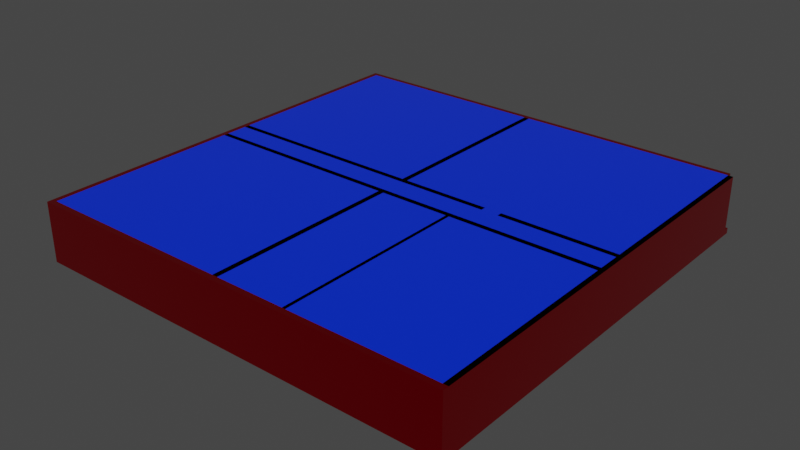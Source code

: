# Source: Layout.blend  (saved by Blender 3.5.10; exported with 4.5.12 LTS)
import bpy
from mathutils import Matrix  # noqa: F401  (used for matrix-valued properties, if any)

bpy.ops.wm.read_factory_settings(use_empty=True)
scene = bpy.context.scene
scene.name = 'Scene'

# ---- collections
col_collection = bpy.data.collections.new('Collection'); scene.collection.children.link(col_collection)

# ---- materials (node trees are filled in below, after node groups)
mat_wall = bpy.data.materials.new('Wall')
mat_wall.alpha_threshold = 0.0
mat_wall.use_transparent_shadow = False
mat_wall.diffuse_color = (0.8, 0.0, 0.03722, 1.0)
mat_wall.roughness = 0.5
mat_wall.line_color = (0.0, 0.0, 0.0, 1.0)
mat_floor = bpy.data.materials.new('Floor')
mat_floor.use_transparent_shadow = False
mat_floor.diffuse_color = (0.8, 0.0, 0.2121, 1.0)
mat_ceiling = bpy.data.materials.new('Ceiling')
mat_ceiling.use_transparent_shadow = False
mat_ceiling.diffuse_color = (0.0, 0.04779, 0.8, 1.0)

# ---- material node trees
mat_wall.use_nodes = True; mat_wall.node_tree.nodes.clear()
_N = mat_wall.node_tree.nodes; _L = mat_wall.node_tree.links
n0 = _N.new('ShaderNodeOutputMaterial'); n0.name = 'Material Output'; n0.location = (300, 300)
n1 = _N.new('ShaderNodeBsdfPrincipled'); n1.name = 'Principled BSDF'; n1.location = (10, 300)
n1.distribution = 'GGX'
n1.subsurface_method = 'RANDOM_WALK_SKIN'
n1.inputs[0].default_value = (1.0, 0.0, 0.01336, 1.0)
n1.inputs[1].default_value = 1.0
n1.inputs[2].default_value = 0.0
n1.inputs[3].default_value = 1.45
n1.inputs[11].default_value = 2.93
n1.inputs[27].default_value = (0.0, 0.0, 0.0, 1.0)
n1.inputs[28].default_value = 1.0
_L.new(n1.outputs[0], n0.inputs[0])
n0.is_active_output = True
mat_floor.use_nodes = True; mat_floor.node_tree.nodes.clear()
_N = mat_floor.node_tree.nodes; _L = mat_floor.node_tree.links
n0 = _N.new('ShaderNodeBsdfPrincipled'); n0.name = 'Principled BSDF'; n0.location = (10, 300)
n0.distribution = 'GGX'
n0.subsurface_method = 'RANDOM_WALK_SKIN'
n0.inputs[0].default_value = (0.0, 0.0, 0.0, 1.0)
n0.inputs[2].default_value = 0.0
n0.inputs[3].default_value = 1.45
n0.inputs[13].default_value = 0.6535
n0.inputs[19].default_value = 0.25
n0.inputs[20].default_value = 1.0
n0.inputs[24].default_value = 0.02895
n0.inputs[27].default_value = (0.0, 0.0, 0.0, 1.0)
n0.inputs[28].default_value = 1.0
n1 = _N.new('ShaderNodeOutputMaterial'); n1.name = 'Material Output'; n1.location = (300, 300)
_L.new(n0.outputs[0], n1.inputs[0])
n1.is_active_output = True
mat_ceiling.use_nodes = True; mat_ceiling.node_tree.nodes.clear()
_N = mat_ceiling.node_tree.nodes; _L = mat_ceiling.node_tree.links
n0 = _N.new('ShaderNodeBsdfPrincipled'); n0.name = 'Principled BSDF'; n0.location = (10, 300)
n0.distribution = 'GGX'
n0.subsurface_method = 'RANDOM_WALK_SKIN'
n0.inputs[0].default_value = (0.0, 0.02897, 0.8, 1.0)
n0.inputs[2].default_value = 0.0
n0.inputs[3].default_value = 1.45
n0.inputs[27].default_value = (0.0, 0.0, 0.0, 1.0)
n0.inputs[28].default_value = 1.0
n1 = _N.new('ShaderNodeOutputMaterial'); n1.name = 'Material Output'; n1.location = (300, 300)
_L.new(n0.outputs[0], n1.inputs[0])
n1.is_active_output = True

# ---- world
world_world = bpy.data.worlds.new('World'); scene.world = world_world
world_world.use_nodes = True; world_world.node_tree.nodes.clear()
_N = world_world.node_tree.nodes; _L = world_world.node_tree.links
n0 = _N.new('ShaderNodeOutputWorld'); n0.name = 'World Output'; n0.location = (300, 300)
n1 = _N.new('ShaderNodeBackground'); n1.name = 'Background'; n1.location = (10, 300)
n1.inputs[0].default_value = (0.05088, 0.05088, 0.05088, 1.0)
_L.new(n1.outputs[0], n0.inputs[0])
n0.is_active_output = True
world_world.color = (0.05088, 0.05088, 0.05088)
world_world.use_sun_shadow = False
world_world.sun_shadow_jitter_overblur = 0.0

# ---- meshes
me_cube_001 = bpy.data.meshes.new('Cube.001')
me_cube_001.from_pydata([(-1.0, -1.0, -1.0), (-1.0, -1.0, 1.0), (-1.0, 1.0, -1.0), (-1.0, 1.0, 1.0), (1.0, -1.0, -1.0), (1.0, -1.0, 1.0), (1.0, 1.0, -1.0), (1.0, 1.0, 1.0), (-0.9746, 1.0, -1.0), (-0.9746, 1.0, 1.0), (-0.9746, -1.0, -1.0), (-0.9746, -1.0, 1.0), (-1.0, 0.9767, -1.0), (-1.0, 0.9767, 1.0), (1.0, 0.9767, -1.0), (1.0, 0.9767, 1.0), (-0.9746, 0.9767, 1.0), (-0.9746, 0.9767, -1.0), (0.9767, 1.0, 1.0), (0.9767, -1.0, -1.0), (0.9767, 1.0, -1.0), (0.9767, -1.0, 1.0), (0.9767, 0.9767, 1.0), (0.9767, 0.9767, -1.0), (-1.0, -0.9725, -1.0), (1.0, -0.9725, 1.0), (-0.9746, -0.9725, 1.0), (-0.9746, -0.9725, -1.0), (-1.0, -0.9725, 1.0), (1.0, -0.9725, -1.0), (0.9767, -0.9725, 1.0), (0.9767, -0.9725, -1.0), (-1.0, 0.9767, 1.0), (-1.0, 1.0, 1.0), (0.9767, 1.0, 1.0), (1.0, 1.0, 1.0), (1.0, -0.9725, 1.0), (1.0, -1.0, 1.0), (-0.9746, -1.0, 1.0), (-1.0, -1.0, 1.0), (-0.9746, 1.0, 1.0), (0.9767, -1.0, 1.0), (-0.9746, -0.9725, 1.0), (-1.0, -0.9725, 1.0), (1.0, 0.9767, 1.0), (-0.9746, 0.9767, 1.0), (0.9767, 0.9767, 1.0), (0.9767, -0.9725, 1.0), (-1.0, 0.05075, 1.0), (1.0, 0.05075, -1.0), (-1.0, 0.05075, -1.0), (1.0, 0.05075, 1.0), (-0.9746, 0.05075, 1.0), (-0.9746, 0.05075, -1.0), (0.9767, 0.05075, 1.0), (0.9767, 0.05075, -1.0), (-1.0, 0.05075, 1.0), (1.0, 0.05075, 1.0), (-0.9746, 0.05075, 1.0), (0.9767, 0.05075, 1.0), (-1.0, -0.05241, -1.0), (1.0, -0.05241, 1.0), (-0.9746, -0.05241, 1.0), (-0.9746, -0.05241, -1.0), (0.9767, -0.05241, 1.0), (0.9767, -0.05241, -1.0), (1.0, -0.05241, 1.0), (-0.9746, -0.05241, 1.0), (0.9767, -0.05241, 1.0), (-1.0, -0.05241, 1.0), (1.0, -0.05241, -1.0), (-1.0, -0.05241, 1.0), (-1.0, 0.07612, 1.0), (1.0, 0.07612, -1.0), (-1.0, 0.07612, 1.0), (-1.0, 0.07612, -1.0), (1.0, 0.07612, 1.0), (-0.9746, 0.07612, 1.0), (-0.9746, 0.07612, -1.0), (0.9767, 0.07612, 1.0), (0.9767, 0.07612, -1.0), (1.0, 0.07612, 1.0), (-0.9746, 0.07612, 1.0), (0.9767, 0.07612, 1.0), (-1.0, -0.07774, -1.0), (1.0, -0.07774, 1.0), (-0.9746, -0.07774, 1.0), (-0.9746, -0.07774, -1.0), (0.9767, -0.07774, 1.0), (0.9767, -0.07774, -1.0), (1.0, -0.07774, 1.0), (-0.9746, -0.07774, 1.0), (0.9767, -0.07774, 1.0), (-1.0, -0.07774, 1.0), (1.0, -0.07774, -1.0), (-1.0, -0.07774, 1.0), (-0.02435, 1.0, -1.0), (-0.02435, -1.0, 1.0), (-0.02435, 0.9767, -1.0), (-0.02435, 1.0, 1.0), (-0.02435, -1.0, -1.0), (-0.02435, 0.9767, 1.0), (-0.02435, -0.9725, -1.0), (-0.02435, -0.9725, 1.0), (-0.02435, -1.0, 1.0), (-0.02435, 1.0, 1.0), (-0.02435, 0.9767, 1.0), (-0.02435, -0.9725, 1.0), (-0.02435, 0.05075, 1.0), (-0.02435, 0.05075, -1.0), (-0.02435, -0.05241, 1.0), (-0.02435, -0.05241, -1.0), (-0.02435, 0.07612, -1.0), (-0.02435, 0.07612, 1.0), (-0.02435, -0.07774, 1.0), (-0.02435, -0.07774, -1.0), (-0.04976, 1.0, -1.0), (-0.04976, -1.0, 1.0), (-0.04976, 0.9767, -1.0), (-0.04976, -0.9725, -1.0), (-0.04976, -1.0, 1.0), (-0.04976, 0.05075, -1.0), (-0.04976, -0.05241, -1.0), (-0.04976, 0.07612, -1.0), (-0.04976, -0.07774, -1.0), (-0.04976, 1.0, 1.0), (-0.04976, -1.0, -1.0), (-0.04976, 0.9767, 1.0), (-0.04976, -0.9725, 1.0), (-0.04976, 1.0, 1.0), (-0.04976, 0.9767, 1.0), (-0.04976, -0.9725, 1.0), (-0.04976, 0.05075, 1.0), (-0.04976, -0.05241, 1.0), (-0.04976, 0.07612, 1.0), (-0.04976, -0.07774, 1.0), (0.3746, 1.0, 1.0), (0.3746, -1.0, -1.0), (0.3746, 0.9767, 1.0), (0.3746, -0.9725, 1.0), (0.3746, 1.0, 1.0), (0.3746, 0.9767, 1.0), (0.3746, -0.9725, 1.0), (0.3746, 0.05075, 1.0), (0.3746, -0.05241, 1.0), (0.3746, 0.07612, 1.0), (0.3746, -0.07774, 1.0), (0.3746, 1.0, -1.0), (0.3746, -1.0, 1.0), (0.3746, 0.9767, -1.0), (0.3746, -0.9725, -1.0), (0.3746, -1.0, 1.0), (0.3746, 0.05075, -1.0), (0.3746, -0.05241, -1.0), (0.3746, 0.07612, -1.0), (0.3746, -0.07774, -1.0), (0.4511, 1.0, 1.0), (0.4511, -1.0, -1.0), (0.4511, 0.9767, 1.0), (0.4511, -0.9725, 1.0), (0.4511, 1.0, 1.0), (0.4511, 0.9767, 1.0), (0.4511, -0.9725, 1.0), (0.4511, 0.05075, 1.0), (0.4511, -0.05241, 1.0), (0.4511, 0.07612, 1.0), (0.4511, -0.07774, 1.0), (0.4511, 1.0, -1.0), (0.4511, -1.0, 1.0), (0.4511, 0.9767, -1.0), (0.4511, -0.9725, -1.0), (0.4511, -1.0, 1.0), (0.4511, 0.05075, -1.0), (0.4511, -0.05241, -1.0), (0.4511, 0.07612, -1.0), (0.4511, -0.07774, -1.0), (-1.0, 0.9767, 21.47), (-1.0, 1.0, 21.47), (1.0, -0.9725, 21.47), (1.0, -1.0, 21.47), (-0.9746, -1.0, 21.47), (-1.0, -1.0, 21.47), (-0.9746, 1.0, 21.47), (-0.04976, -1.0, 21.47), (-0.9746, -0.9725, 21.47), (-1.0, 0.07612, 21.47), (-0.9746, 0.9767, 21.47), (0.9767, 0.9767, 21.47), (1.0, 0.9767, 21.47), (0.4511, 1.0, 21.47), (0.9767, 1.0, 21.47), (0.9767, -1.0, 21.47), (0.4511, 0.9767, 21.47), (0.9767, -0.9725, 21.47), (1.0, -0.07774, 21.47), (-0.9746, -0.07774, 21.47), (-1.0, -0.9725, 21.47), (0.9767, -0.07774, 21.47), (0.4511, -0.9725, 21.47), (-1.0, -0.05241, 21.47), (-1.0, 0.05075, 21.47), (1.0, 0.07612, 21.47), (1.0, 0.05075, 21.47), (-0.9746, 0.07612, 21.47), (-0.9746, 0.05075, 21.47), (0.9767, 0.07612, 21.47), (0.9767, 0.05075, 21.47), (1.0, -0.05241, 21.47), (-0.9746, -0.05241, 21.47), (0.9767, -0.05241, 21.47), (-1.0, -0.07774, 21.47), (0.3746, -1.0, 21.47), (-0.02435, -1.0, 21.47), (-0.04976, 1.0, 21.47), (-0.02435, 1.0, 21.47), (-0.04976, 0.9767, 21.47), (-0.02435, 0.9767, 21.47), (-0.04976, -0.9725, 21.47), (-0.02435, -0.9725, 21.47), (-0.02435, 0.9767, 21.47), (0.3746, 0.9767, 21.47), (0.3746, 1.0, 21.47), (0.3746, 0.9767, 21.47), (0.3746, -0.9725, 21.47), (0.4511, -1.0, 21.47), (-0.9746, 0.07612, 21.47), (-0.9746, 0.05075, 21.47), (0.9767, 0.07612, 21.47), (0.9767, 0.05075, 21.47), (0.4511, 0.05075, 21.47), (0.4511, -0.05241, 21.47), (0.9767, -0.05241, 21.47), (0.4511, 0.07612, 21.47), (-0.9746, -0.05241, 21.47), (-0.9746, -0.07774, 21.47), (0.9767, -0.07774, 21.47), (0.4511, -0.07774, 21.47), (-0.04976, 0.05075, 21.47), (-0.02435, 0.05075, 21.47), (-0.04976, -0.05241, 21.47), (-0.02435, -0.05241, 21.47), (-0.04976, 0.07612, 21.47), (-0.02435, 0.07612, 21.47), (-0.04976, -0.07774, 21.47), (-0.02435, -0.07774, 21.47), (0.3746, 0.05075, 21.47), (0.3746, -0.05241, 21.47), (0.3746, 0.07612, 21.47), (0.3746, -0.07774, 21.47), (0.312, 1.0, -1.0), (0.312, -1.0, 1.0), (0.312, 0.9767, -1.0), (0.312, -0.9725, -1.0), (0.312, -1.0, 1.0), (0.312, 0.05075, -1.0), (0.312, -0.05241, -1.0), (0.312, 0.07612, -1.0), (0.312, -0.07774, -1.0), (0.312, 1.0, 1.0), (0.312, -1.0, -1.0), (0.312, 0.9767, 1.0), (0.312, -0.9725, 1.0), (0.312, 1.0, 1.0), (0.312, -0.9725, 1.0), (0.312, 0.05075, 1.0), (0.312, -0.05241, 1.0), (0.312, 0.07612, 1.0), (0.312, -0.07774, 1.0), (0.312, -1.0, 21.47), (0.312, 0.9767, 21.47), (0.312, 1.0, 21.47), (0.312, 0.9767, 21.47), (0.312, -0.9725, 21.47), (0.312, 0.05075, 21.47), (0.312, -0.05241, 21.47), (0.312, 0.07612, 21.47), (0.312, -0.07774, 21.47), (-0.02435, 0.05075, 1.0), (-0.02435, -0.05241, 1.0), (0.312, 0.05075, 1.0), (0.312, -0.05241, 1.0), (-0.04976, 0.9767, 21.47), (-0.02435, 0.9767, 21.47), (-0.04976, 0.07612, 21.47), (-0.02435, 0.07612, 21.47), (-0.04976, -0.9725, 21.47), (-0.02435, -0.9725, 21.47), (-0.04976, -0.07774, 21.47), (-0.02435, -0.07774, 21.47), (-0.3607, 1.0, -1.0), (-0.3607, -1.0, 1.0), (-0.3607, 0.9767, -1.0), (-0.3607, -0.9725, -1.0), (-0.3607, -1.0, 1.0), (-0.3607, 0.05075, -1.0), (-0.3607, -0.05241, -1.0), (-0.3607, 0.07612, -1.0), (-0.3607, -0.07774, -1.0), (-0.3607, 1.0, 1.0), (-0.3607, -1.0, -1.0), (-0.3607, 0.9767, 1.0), (-0.3607, -0.9725, 1.0), (-0.3607, 1.0, 1.0), (-0.3607, 0.9767, 1.0), (-0.3607, -0.9725, 1.0), (-0.3607, 0.05075, 1.0), (-0.3607, -0.05241, 1.0), (-0.3607, 0.07612, 1.0), (-0.3607, -0.07774, 1.0), (-0.3607, -1.0, 21.47), (-0.3607, 1.0, 21.47), (-0.3607, 0.9767, 21.47), (-0.3607, -0.9725, 21.47), (-0.3607, 0.05075, 21.47), (-0.3607, -0.05241, 21.47), (-0.3607, 0.07612, 21.47), (-0.3607, -0.07774, 21.47), (-0.04976, 0.05075, -6.358), (-0.02435, 0.05075, -6.358), (-0.04976, -0.05241, -6.358), (-0.02435, -0.05241, -6.358), (-0.3607, 0.05075, -6.358), (-0.3607, -0.05241, -6.358), (-0.02435, 0.05075, -6.358), (-0.02435, -0.05241, -6.358), (0.312, 0.05075, -6.358), (0.312, -0.05241, -6.358), (0.2959, 1.0, -1.0), (0.2959, -1.0, 1.0), (0.2959, 0.9767, -1.0), (0.2959, -0.9725, -1.0), (0.2959, -1.0, 1.0), (0.2959, 0.05075, -1.0), (0.2959, -0.05241, -1.0), (0.2959, 0.07612, -1.0), (0.2959, -0.07774, -1.0), (0.2959, -1.0, 21.47), (0.2959, 1.0, 1.0), (0.2959, -1.0, -1.0), (0.2959, 0.9767, 1.0), (0.2959, -0.9725, 1.0), (0.2959, 1.0, 1.0), (0.2959, -0.9725, 1.0), (0.2959, 0.05075, 1.0), (0.2959, -0.05241, 1.0), (0.2959, 0.07612, 1.0), (0.2959, -0.07774, 1.0), (0.2959, 0.9767, 21.47), (0.2959, 1.0, 21.47), (0.2959, 0.9767, 21.47), (0.2959, -0.9725, 21.47), (0.2959, 0.05075, 21.47), (0.2959, -0.05241, 21.47), (0.2959, 0.07612, 21.47), (0.2959, -0.07774, 21.47), (0.2959, 0.05075, 1.0), (0.2959, -0.05241, 1.0), (0.2959, 0.05075, -6.358), (0.2959, -0.05241, -6.358), (0.5127, 1.0, 1.0), (0.5127, -1.0, -1.0), (0.5127, 0.9767, 1.0), (0.5127, -0.9725, 1.0), (0.5127, 1.0, 1.0), (0.5127, 0.9767, 1.0), (0.5127, -0.9725, 1.0), (0.5127, 0.05075, 1.0), (0.5127, -0.05241, 1.0), (0.5127, 0.07612, 1.0), (0.5127, -0.07774, 1.0), (0.5127, 1.0, -1.0), (0.5127, -1.0, 1.0), (0.5127, 0.9767, -1.0), (0.5127, -0.9725, -1.0), (0.5127, -1.0, 1.0), (0.5127, 0.05075, -1.0), (0.5127, -0.05241, -1.0), (0.5127, 0.07612, -1.0), (0.5127, -0.07774, -1.0), (0.5127, 1.0, 21.47), (0.5127, 0.9767, 21.47), (0.5127, -0.9725, 21.47), (0.5127, -1.0, 21.47), (0.5127, 0.05075, 21.47), (0.5127, -0.05241, 21.47), (0.5127, 0.07612, 21.47), (0.5127, -0.07774, 21.47), (0.5309, 1.0, 1.0), (0.5309, -1.0, -1.0), (0.5309, 0.9767, 1.0), (0.5309, -0.9725, 1.0), (0.5309, 1.0, 1.0), (0.5309, 0.9767, 1.0), (0.5309, -0.9725, 1.0), (0.5309, 0.05075, 1.0), (0.5309, -0.05241, 1.0), (0.5309, 0.07612, 1.0), (0.5309, -0.07774, 1.0), (0.5309, 1.0, 21.47), (0.5309, 0.9767, 21.47), (0.5309, -0.9725, 21.47), (0.5309, 0.05075, 21.47), (0.5309, -0.05241, 21.47), (0.5309, 0.07612, 21.47), (0.5309, -0.07774, 21.47), (0.5309, 1.0, -1.0), (0.5309, -1.0, 1.0), (0.5309, 0.9767, -1.0), (0.5309, -0.9725, -1.0), (0.5309, -1.0, 1.0), (0.5309, 0.05075, -1.0), (0.5309, -0.05241, -1.0), (0.5309, 0.07612, -1.0), (0.5309, -0.07774, -1.0), (0.5309, -1.0, 21.47), (-1.0, -0.8995, -1.0), (1.0, -0.8995, 1.0), (-0.9746, -0.8995, 1.0), (-0.9746, -0.8995, -1.0), (0.9767, -0.8995, 1.0), (0.9767, -0.8995, -1.0), (1.0, -0.8995, 1.0), (-0.9746, -0.8995, 1.0), (0.9767, -0.8995, 1.0), (-1.0, -0.8995, 1.0), (1.0, -0.8995, -1.0), (-1.0, -0.8995, 1.0), (-0.02435, -0.8995, 1.0), (-0.02435, -0.8995, -1.0), (-0.04976, -0.8995, -1.0), (-0.04976, -0.8995, 1.0), (0.3746, -0.8995, 1.0), (0.3746, -0.8995, -1.0), (0.4511, -0.8995, 1.0), (0.4511, -0.8995, -1.0), (1.0, -0.8995, 21.47), (-0.9746, -0.8995, 21.47), (0.9767, -0.8995, 21.47), (-1.0, -0.8995, 21.47), (0.312, -0.8995, -1.0), (0.312, -0.8995, 1.0), (-0.02435, -0.8995, 21.47), (-0.04976, -0.8995, 21.47), (-0.3607, -0.8995, -1.0), (-0.3607, -0.8995, 1.0), (0.2959, -0.8995, -1.0), (0.2959, -0.8995, 1.0), (0.5127, -0.8995, 1.0), (0.5127, -0.8995, -1.0), (0.5309, -0.8995, 1.0), (0.5309, -0.8995, -1.0), (-1.0, -0.8251, 1.0), (1.0, -0.8251, -1.0), (-1.0, -0.8251, 1.0), (-1.0, -0.8251, 21.47), (-1.0, -0.8251, -1.0), (1.0, -0.8251, 1.0), (-0.9746, -0.8251, 1.0), (-0.9746, -0.8251, -1.0), (0.9767, -0.8251, 1.0), (0.9767, -0.8251, -1.0), (1.0, -0.8251, 1.0), (-0.9746, -0.8251, 1.0), (0.9767, -0.8251, 1.0), (-0.02435, -0.8251, 1.0), (-0.02435, -0.8251, -1.0), (-0.04976, -0.8251, -1.0), (-0.04976, -0.8251, 1.0), (0.3746, -0.8251, 1.0), (0.3746, -0.8251, -1.0), (0.4511, -0.8251, 1.0), (0.4511, -0.8251, -1.0), (1.0, -0.8251, 21.47), (-0.9746, -0.8251, 21.47), (0.9767, -0.8251, 21.47), (0.312, -0.8251, -1.0), (0.312, -0.8251, 1.0), (-0.02435, -0.8251, 21.47), (-0.04976, -0.8251, 21.47), (-0.3607, -0.8251, -1.0), (-0.3607, -0.8251, 1.0), (0.2959, -0.8251, -1.0), (0.2959, -0.8251, 1.0), (0.5127, -0.8251, 1.0), (0.5127, -0.8251, -1.0), (0.5309, -0.8251, 1.0), (0.5309, -0.8251, -1.0), (0.2959, -0.9725, 1.0), (0.312, -0.9725, 1.0), (0.2959, -0.07774, 1.0), (0.312, -0.07774, 1.0), (0.312, -0.8995, 1.0), (0.2959, -0.8995, 1.0), (0.312, -0.8251, 1.0), (0.2959, -0.8251, 1.0), (0.2959, -0.9725, 21.47), (0.312, -0.9725, 21.47), (0.2959, -0.07774, 21.47), (0.312, -0.07774, 21.47), (0.312, -0.8995, 21.47), (0.2959, -0.8995, 21.47), (0.312, -0.8251, 21.47), (0.2959, -0.8251, 21.47), (0.312, -0.9725, 15.21), (0.2959, -0.9725, 15.21), (0.2959, -0.8995, 15.21), (0.312, -0.8995, 15.21), (0.312, -0.8251, 15.25), (0.2959, -0.8251, 15.25), (0.312, -0.07774, 15.25), (0.2959, -0.07774, 15.25), (0.9767, -0.07774, 15.4), (0.4511, -0.07774, 15.31), (0.4511, -0.05241, 15.31), (0.9767, -0.05241, 15.4), (0.5127, -0.05241, 15.4), (0.5127, -0.07774, 15.4), (0.5309, -0.05241, 15.4), (0.5309, -0.07774, 15.4), (-0.04976, -0.07774, 15.23), (-0.02435, -0.07774, 15.23), (-0.9746, -0.05241, 15.23), (-0.04976, -0.05241, 15.23), (0.3746, -0.05241, 15.23), (0.3746, -0.07774, 15.23), (-0.02435, -0.05241, 15.23), (-0.9746, -0.07774, 15.23), (0.312, -0.07774, 15.23), (0.312, -0.05241, 15.23), (-0.3607, -0.07774, 15.23), (-0.3607, -0.05241, 15.23), (0.2959, -0.07774, 15.23), (0.2959, -0.05241, 15.23), (-0.9259, 1.0, -1.0), (-0.9259, -1.0, 1.0), (-0.9259, 0.9767, -1.0), (-0.9259, -0.9725, -1.0), (-0.9259, -1.0, 1.0), (-0.9259, 0.05075, -1.0), (-0.9259, -0.05241, -1.0), (-0.9259, 0.07612, -1.0), (-0.9259, -0.07774, -1.0), (-0.9259, -1.0, 21.47), (-0.9259, 1.0, 1.0), (-0.9259, -1.0, -1.0), (-0.9259, 0.9767, 1.0), (-0.9259, -0.9725, 1.0), (-0.9259, 1.0, 1.0), (-0.9259, 0.9767, 1.0), (-0.9259, -0.9725, 1.0), (-0.9259, 0.05075, 1.0), (-0.9259, -0.05241, 1.0), (-0.9259, 0.07612, 1.0), (-0.9259, -0.07774, -3.304), (-0.9259, 1.0, 21.47), (-0.9259, 0.9767, 21.47), (-0.9259, -0.9725, 21.47), (-0.9259, 0.05075, 21.47), (-0.9259, -0.05241, 21.47), (-0.9259, 0.07612, 21.47), (-0.9259, -0.07774, 21.47), (-0.9259, -0.8995, -1.0), (-0.9259, -0.8995, 1.0), (-0.9259, -0.8251, 1.0), (-0.9259, -0.8251, -1.0), (-0.9259, -0.07774, 9.482), (-0.9259, -0.05241, 15.23), (-0.8494, 1.0, 1.0), (-0.8494, -1.0, -1.0), (-0.8494, 0.9767, 1.0), (-0.8494, -0.9725, 1.0), (-0.8494, 1.0, 1.0), (-0.8494, 0.9767, 1.0), (-0.8494, -0.9725, 1.0), (-0.8494, 0.05075, 1.0), (-0.8494, -0.05241, 1.0), (-0.8494, 0.07612, 1.0), (-0.8494, -0.07774, -3.304), (-0.8494, 1.0, 21.47), (-0.8494, 0.9767, 21.47), (-0.8494, -0.9725, 21.47), (-0.8494, 0.05075, 21.47), (-0.8494, -0.05241, 21.47), (-0.8494, 0.07612, 21.47), (-0.8494, -0.07774, 21.47), (-0.8494, -0.8995, 1.0), (-0.8494, -0.8251, 1.0), (-0.8494, -0.05241, 15.23), (-0.8494, 1.0, -1.0), (-0.8494, -1.0, 1.0), (-0.8494, 0.9767, -1.0), (-0.8494, -0.9725, -1.0), (-0.8494, -1.0, 1.0), (-0.8494, 0.05075, -1.0), (-0.8494, -0.05241, -1.0), (-0.8494, 0.07612, -1.0), (-0.8494, -0.07774, -1.0), (-0.8494, -1.0, 21.47), (-0.8494, -0.8995, -1.0), (-0.8494, -0.8251, -1.0), (-0.8494, -0.07774, 9.482), (-0.9259, -0.05241, -3.304), (-0.9259, -0.05241, 9.482), (-0.8494, -0.05241, -3.304), (-0.8494, -0.05241, 9.482), (-0.8494, -0.2024, 9.482), (-0.9259, -0.2024, 9.482), (-0.9259, -0.2024, 1.0), (-0.8494, -0.2024, 1.0), (-0.9259, -0.1771, 1.0), (-0.9259, -0.1771, 15.23), (-0.8494, -0.1771, 1.0), (-0.8494, -0.1771, 15.23)], [], [(12, 13, 3, 2), (20, 18, 7, 6), (29, 25, 5, 4), (10, 11, 1, 0), (31, 29, 4, 19), (28, 1, 39, 43), (543, 9, 40, 547), (24, 27, 10, 0), (544, 534, 11, 10), (2, 3, 9, 8), (2, 8, 17, 12), (3, 13, 32, 33), (77, 16, 45, 82), (20, 6, 14, 23), (6, 7, 15, 14), (75, 72, 13, 12), (405, 20, 23, 407), (15, 7, 35, 44), (4, 5, 21, 19), (76, 15, 44, 81), (408, 31, 19, 388), (405, 387, 18, 20), (450, 420, 31, 408), (5, 25, 36, 37), (0, 1, 28, 24), (415, 418, 27, 24), (562, 417, 26, 546), (406, 21, 41, 409), (420, 425, 29, 31), (425, 416, 25, 29), (342, 107, 218, 350), (162, 142, 223, 198), (363, 160, 189, 379), (141, 161, 192, 222), (35, 34, 46, 44), (120, 104, 212, 183), (341, 105, 214, 348), (160, 140, 221, 189), (1, 11, 38, 39), (546, 26, 42, 549), (7, 18, 34, 35), (21, 5, 37, 41), (419, 30, 47, 423), (9, 3, 33, 40), (424, 28, 43, 426), (389, 22, 46, 392), (72, 48, 56, 74), (79, 54, 59, 83), (46, 83, 205, 187), (59, 68, 209, 206), (73, 76, 51, 49), (80, 73, 49, 55), (566, 521, 233, 558), (75, 78, 53, 50), (412, 80, 55, 410), (61, 51, 57, 66), (60, 69, 48, 50), (62, 52, 58, 67), (86, 62, 67, 91), (84, 93, 69, 60), (85, 61, 66, 90), (48, 69, 71, 56), (54, 64, 68, 59), (44, 46, 187, 188), (82, 45, 186, 203), (49, 51, 61, 70), (55, 49, 70, 65), (550, 52, 62, 551), (50, 53, 63, 60), (410, 55, 65, 411), (407, 23, 80, 412), (12, 17, 78, 75), (545, 16, 77, 552), (23, 14, 73, 80), (14, 15, 76, 73), (67, 58, 204, 208), (260, 138, 220, 269), (22, 79, 83, 46), (13, 72, 74, 32), (51, 76, 81, 57), (50, 48, 72, 75), (52, 77, 82, 58), (456, 85, 90, 461), (455, 451, 93, 84), (457, 86, 91, 462), (69, 93, 95, 71), (64, 88, 92, 68), (549, 42, 184, 556), (365, 162, 198, 381), (70, 61, 85, 94), (65, 70, 94, 89), (132, 108, 238, 237), (60, 63, 87, 84), (411, 65, 89, 413), (122, 111, 115, 124), (518, 511, 235, 404), (339, 101, 113, 345), (118, 98, 112, 123), (121, 109, 111, 122), (108, 110, 278, 277), (123, 112, 109, 121), (77, 52, 226, 225), (127, 101, 106, 130), (340, 103, 107, 342), (81, 44, 188, 201), (106, 101, 219, 216), (117, 97, 104, 120), (446, 427, 103, 340), (429, 428, 102, 119), (116, 125, 99, 96), (119, 102, 100, 126), (116, 96, 98, 118), (338, 328, 97, 100), (337, 99, 105, 341), (289, 116, 118, 291), (292, 119, 126, 299), (289, 298, 125, 116), (443, 429, 119, 292), (290, 117, 120, 293), (300, 127, 130, 303), (296, 123, 121, 294), (294, 121, 122, 295), (291, 118, 123, 296), (295, 122, 124, 297), (305, 132, 237, 313), (113, 101, 282, 284), (132, 305, 321, 317), (394, 54, 228, 401), (103, 128, 131, 107), (151, 171, 224, 211), (66, 57, 202, 207), (464, 114, 288, 477), (100, 97, 117, 126), (99, 125, 129, 105), (156, 136, 140, 160), (157, 168, 148, 137), (433, 431, 139, 159), (409, 41, 191, 414), (426, 43, 196, 438), (159, 139, 142, 162), (165, 145, 143, 163), (163, 143, 144, 164), (158, 138, 145, 165), (164, 144, 146, 166), (255, 153, 155, 257), (251, 149, 154, 256), (254, 152, 153, 255), (256, 154, 152, 254), (303, 130, 215, 311), (250, 148, 151, 253), (439, 432, 150, 252), (249, 258, 136, 147), (252, 150, 137, 259), (249, 147, 149, 251), (519, 520, 244, 243), (361, 158, 165, 368), (366, 163, 164, 367), (368, 165, 232, 385), (362, 159, 162, 365), (32, 74, 185, 176), (547, 40, 182, 554), (447, 433, 159, 362), (360, 371, 168, 157), (359, 156, 160, 363), (153, 173, 175, 155), (149, 169, 174, 154), (152, 172, 173, 153), (154, 174, 172, 152), (138, 158, 161, 141), (148, 168, 171, 151), (432, 434, 170, 150), (147, 136, 156, 167), (150, 170, 157, 137), (147, 167, 169, 149), (184, 196, 181, 180), (556, 184, 180, 542), (554, 182, 186, 555), (182, 177, 176, 186), (178, 193, 191, 179), (435, 437, 193, 178), (436, 438, 196, 184), (203, 185, 200, 204), (201, 205, 206, 202), (204, 200, 199, 208), (202, 206, 209, 207), (188, 187, 205, 201), (186, 176, 185, 203), (208, 199, 210, 195), (207, 209, 197, 194), (348, 214, 216, 349), (350, 218, 212, 336), (214, 213, 215, 216), (218, 217, 183, 212), (198, 223, 211, 224), (189, 221, 222, 192), (269, 220, 222, 271), (379, 189, 192, 380), (381, 198, 224, 382), (41, 37, 179, 191), (56, 71, 199, 200), (71, 95, 210, 199), (33, 32, 176, 177), (392, 46, 187, 399), (138, 141, 222, 220), (57, 81, 201, 202), (74, 56, 200, 185), (46, 34, 190, 187), (58, 82, 203, 204), (253, 151, 211, 268), (37, 36, 178, 179), (90, 66, 207, 194), (83, 59, 206, 205), (105, 129, 213, 214), (39, 38, 180, 181), (461, 90, 194, 472), (91, 67, 208, 195), (130, 106, 216, 215), (40, 33, 177, 182), (462, 91, 195, 473), (68, 92, 197, 209), (107, 131, 217, 218), (293, 120, 183, 309), (43, 39, 181, 196), (423, 47, 193, 437), (559, 225, 226, 557), (558, 233, 234, 560), (352, 240, 244, 354), (353, 242, 238, 351), (240, 239, 243, 244), (242, 241, 237, 238), (384, 230, 236, 386), (385, 232, 229, 383), (524, 523, 246, 248), (264, 143, 245, 273), (552, 77, 225, 559), (54, 79, 227, 228), (532, 525, 240, 352), (525, 522, 239, 240), (513, 512, 236, 230), (529, 519, 243, 316), (345, 113, 242, 353), (521, 526, 234, 233), (515, 513, 230, 384), (527, 524, 248, 276), (511, 514, 231, 235), (113, 134, 241, 242), (165, 163, 229, 232), (143, 145, 247, 245), (531, 527, 276, 354), (145, 266, 275, 247), (523, 528, 274, 246), (343, 264, 273, 351), (247, 275, 273, 245), (246, 274, 276, 248), (331, 253, 268, 336), (347, 269, 271, 349), (223, 272, 268, 211), (221, 270, 271, 222), (327, 249, 251, 329), (330, 252, 259, 338), (327, 337, 258, 249), (445, 439, 252, 330), (328, 250, 253, 331), (334, 256, 254, 332), (332, 254, 255, 333), (329, 251, 256, 334), (333, 255, 257, 335), (136, 258, 262, 140), (137, 148, 250, 259), (431, 440, 261, 139), (139, 261, 263, 142), (143, 264, 265, 144), (138, 260, 266, 145), (339, 260, 269, 347), (140, 262, 270, 221), (142, 263, 272, 223), (356, 280, 326, 358), (343, 108, 277, 355), (265, 264, 279, 280), (344, 265, 280, 356), (282, 281, 283, 284), (101, 127, 281, 282), (127, 134, 283, 281), (134, 113, 284, 283), (441, 442, 285, 286), (430, 128, 285, 442), (128, 103, 286, 285), (114, 135, 287, 288), (600, 529, 316, 584), (134, 307, 315, 241), (239, 314, 316, 243), (241, 315, 313, 237), (592, 293, 309, 597), (213, 310, 311, 215), (217, 312, 309, 183), (129, 302, 310, 213), (572, 303, 311, 579), (574, 305, 313, 581), (594, 295, 297, 596), (590, 291, 296, 595), (593, 294, 295, 594), (595, 296, 294, 593), (569, 300, 303, 572), (589, 290, 293, 592), (598, 443, 292, 591), (588, 567, 298, 289), (591, 292, 299, 568), (588, 289, 291, 590), (131, 304, 312, 217), (127, 300, 307, 134), (522, 530, 314, 239), (128, 301, 304, 131), (430, 444, 301, 128), (126, 117, 290, 299), (125, 298, 302, 129), (318, 317, 319, 320), (357, 323, 324, 358), (317, 321, 322, 319), (305, 306, 322, 321), (108, 132, 317, 318), (280, 279, 325, 326), (306, 133, 319, 322), (355, 277, 323, 357), (133, 110, 320, 319), (279, 355, 357, 325), (325, 357, 358, 326), (110, 344, 356, 278), (264, 343, 355, 279), (278, 356, 358, 324), (101, 339, 347, 219), (111, 333, 335, 115), (98, 329, 334, 112), (109, 332, 333, 111), (112, 334, 332, 109), (97, 328, 331, 104), (428, 445, 330, 102), (96, 99, 337, 327), (102, 330, 338, 100), (96, 327, 329, 98), (219, 347, 349, 216), (104, 331, 336, 212), (108, 343, 351, 238), (520, 531, 354, 244), (266, 345, 353, 275), (528, 532, 352, 274), (275, 353, 351, 273), (274, 352, 354, 276), (272, 350, 336, 268), (270, 348, 349, 271), (258, 337, 341, 262), (259, 250, 328, 338), (340, 261, 488, 487), (261, 340, 342, 263), (260, 339, 345, 266), (262, 341, 348, 270), (263, 342, 350, 272), (517, 515, 384, 402), (403, 385, 383, 401), (402, 384, 386, 404), (161, 364, 380, 192), (400, 381, 382, 414), (398, 379, 380, 399), (387, 359, 363, 391), (388, 406, 371, 360), (449, 447, 362, 390), (390, 362, 365, 393), (396, 368, 385, 403), (394, 366, 367, 395), (389, 361, 368, 396), (171, 374, 382, 224), (163, 366, 383, 229), (512, 516, 386, 236), (173, 376, 378, 175), (393, 365, 381, 400), (169, 372, 377, 174), (172, 375, 376, 173), (174, 377, 375, 172), (158, 361, 364, 161), (391, 363, 379, 398), (168, 371, 374, 171), (434, 448, 373, 170), (167, 156, 359, 370), (170, 373, 360, 157), (167, 370, 372, 169), (34, 391, 398, 190), (47, 393, 400, 193), (22, 389, 396, 79), (54, 394, 395, 64), (79, 396, 403, 227), (30, 390, 393, 47), (419, 449, 390, 30), (19, 21, 406, 388), (18, 387, 391, 34), (190, 398, 399, 187), (193, 400, 414, 191), (231, 402, 404, 235), (227, 403, 401, 228), (514, 517, 402, 231), (364, 392, 399, 380), (374, 409, 414, 382), (366, 394, 401, 383), (516, 518, 404, 386), (376, 411, 413, 378), (372, 407, 412, 377), (375, 410, 411, 376), (377, 412, 410, 375), (361, 389, 392, 364), (371, 406, 409, 374), (448, 450, 408, 373), (370, 359, 387, 405), (373, 408, 388, 360), (370, 405, 407, 372), (484, 486, 450, 448), (459, 485, 449, 419), (471, 484, 448, 434), (485, 483, 447, 449), (476, 482, 446, 440), (465, 481, 445, 428), (467, 480, 444, 430), (599, 479, 443, 598), (467, 430, 442, 478), (477, 478, 442, 441), (468, 476, 440, 431), (481, 475, 439, 445), (463, 423, 437, 474), (42, 422, 436, 184), (36, 421, 435, 178), (473, 454, 438, 436), (472, 474, 437, 435), (469, 471, 434, 432), (483, 470, 433, 447), (475, 469, 432, 439), (453, 426, 438, 454), (470, 468, 431, 433), (103, 427, 441, 286), (479, 466, 429, 443), (466, 465, 428, 429), (482, 464, 427, 446), (26, 417, 422, 42), (24, 28, 424, 415), (25, 416, 421, 36), (451, 424, 426, 453), (459, 419, 423, 463), (452, 456, 416, 425), (460, 452, 425, 420), (563, 457, 417, 562), (455, 458, 418, 415), (486, 460, 420, 450), (413, 89, 460, 486), (84, 87, 458, 455), (553, 86, 457, 563), (89, 94, 452, 460), (94, 85, 456, 452), (88, 459, 463, 92), (93, 451, 453, 95), (346, 114, 464, 482), (124, 115, 465, 466), (297, 124, 466, 479), (166, 146, 468, 470), (95, 453, 454, 210), (257, 155, 469, 475), (369, 166, 470, 483), (155, 175, 471, 469), (194, 197, 474, 472), (195, 210, 454, 473), (92, 463, 474, 197), (335, 257, 475, 481), (146, 267, 476, 468), (288, 287, 478, 477), (135, 467, 478, 287), (596, 297, 479, 599), (135, 308, 480, 467), (115, 335, 481, 465), (482, 476, 493, 494), (397, 369, 483, 485), (175, 378, 484, 471), (88, 397, 485, 459), (378, 413, 486, 484), (422, 462, 473, 436), (421, 461, 472, 435), (427, 464, 477, 441), (417, 457, 462, 422), (415, 424, 451, 455), (416, 456, 461, 421), (508, 507, 501, 502), (504, 503, 496, 495), (346, 482, 494, 489), (446, 340, 487, 492), (476, 267, 490, 493), (440, 446, 492, 491), (267, 346, 489, 490), (261, 440, 491, 488), (499, 500, 495, 496), (498, 497, 502, 501), (507, 509, 498, 501), (505, 504, 495, 500), (509, 510, 497, 498), (510, 508, 502, 497), (506, 505, 500, 499), (503, 506, 499, 496), (488, 491, 506, 503), (491, 492, 505, 506), (492, 487, 504, 505), (487, 488, 503, 504), (489, 494, 508, 510), (490, 489, 510, 509), (493, 490, 509, 507), (494, 493, 507, 508), (500, 499, 501, 502), (499, 506, 507, 501), (505, 500, 502, 508), (506, 505, 508, 507), (369, 397, 518, 516), (64, 395, 517, 514), (166, 369, 516, 512), (395, 367, 515, 517), (88, 64, 514, 511), (367, 164, 513, 515), (164, 166, 512, 513), (397, 88, 511, 518), (265, 344, 532, 528), (114, 346, 531, 520), (133, 306, 530, 522), (577, 308, 529, 600), (144, 265, 528, 523), (346, 267, 527, 531), (267, 146, 524, 527), (62, 86, 526, 521), (308, 135, 519, 529), (110, 133, 522, 525), (344, 110, 525, 532), (146, 144, 523, 524), (135, 114, 520, 519), (551, 62, 521, 566), (524, 523, 513, 512), (248, 524, 512, 236), (523, 246, 230, 513), (236, 230, 246, 248), (587, 575, 603, 604), (86, 553, 565, 526), (87, 541, 564, 458), (577, 553, 563, 586), (586, 563, 562, 585), (458, 564, 561, 418), (8, 533, 535, 17), (27, 536, 544, 10), (8, 9, 543, 533), (418, 561, 536, 27), (11, 534, 537, 38), (16, 545, 548, 45), (78, 540, 538, 53), (53, 538, 539, 63), (17, 535, 540, 78), (63, 539, 541, 87), (52, 550, 557, 226), (45, 548, 555, 186), (38, 537, 542, 180), (526, 565, 560, 234), (576, 552, 559, 583), (582, 558, 560, 584), (583, 559, 557, 581), (578, 554, 555, 579), (580, 556, 542, 597), (571, 547, 554, 578), (573, 549, 556, 580), (569, 545, 552, 576), (574, 550, 551, 575), (587, 566, 558, 582), (570, 546, 549, 573), (585, 562, 546, 570), (568, 589, 534, 544), (567, 543, 547, 571), (298, 567, 571, 302), (299, 290, 589, 568), (444, 585, 570, 301), (301, 570, 573, 304), (530, 587, 582, 314), (305, 574, 575, 306), (300, 569, 576, 307), (304, 573, 580, 312), (302, 571, 578, 310), (312, 580, 597, 309), (310, 578, 579, 311), (315, 583, 581, 313), (314, 582, 584, 316), (307, 576, 583, 315), (480, 586, 585, 444), (308, 577, 586, 480), (306, 575, 587, 530), (577, 608, 605, 600), (611, 575, 551, 609), (564, 599, 598, 561), (533, 588, 590, 535), (536, 591, 568, 544), (533, 543, 567, 588), (561, 598, 591, 536), (534, 589, 592, 537), (545, 569, 572, 548), (540, 595, 593, 538), (538, 593, 594, 539), (535, 590, 595, 540), (539, 594, 596, 541), (550, 574, 581, 557), (548, 572, 579, 555), (537, 592, 597, 542), (565, 600, 584, 560), (565, 606, 607, 553), (566, 587, 604, 602), (551, 566, 602, 601), (575, 551, 601, 603), (607, 608, 605, 606), (611, 609, 610, 612), (604, 600, 565, 602), (577, 603, 601, 553), (600, 605, 606, 565), (553, 601, 602, 565), (603, 577, 600, 604), (399, 187, 188, 201, 202, 207, 194, 472, 435, 178, 193, 400, 381, 198, 223, 272, 350, 218, 217, 312, 580, 556, 184, 436, 473, 195, 208, 204, 203, 186, 555, 579, 311, 215, 216, 349, 271, 222, 192, 380)])
me_cube_001.polygons.foreach_set('material_index', [0, 0, 0, 0, 0, 0, 0, 0, 0, 0, 0, 0, 0, 0, 0, 0, 0, 0, 0, 0, 0, 0, 0, 0, 0, 0, 1, 0, 0, 0, 0, 0, 0, 0, 0, 0, 0, 0, 0, 0, 0, 0, 0, 0, 0, 0, 0, 0, 0, 0, 0, 0, 0, 0, 0, 0, 0, 0, 0, 0, 0, 0, 0, 0, 0, 0, 0, 1, 0, 0, 0, 0, 1, 0, 0, 0, 0, 0, 0, 0, 0, 0, 0, 0, 0, 0, 0, 0, 0, 0, 0, 0, 0, 0, 0, 0, 1, 0, 1, 0, 0, 0, 0, 0, 0, 0, 0, 1, 0, 0, 0, 0, 0, 0, 0, 0, 0, 0, 0, 0, 0, 1, 0, 0, 0, 0, 0, 0, 0, 0, 0, 0, 0, 0, 0, 0, 1, 0, 0, 0, 1, 1, 1, 1, 0, 0, 0, 0, 0, 0, 0, 0, 0, 0, 0, 1, 1, 0, 0, 0, 0, 1, 0, 0, 0, 0, 0, 0, 0, 0, 0, 0, 0, 0, 0, 0, 0, 0, 0, 0, 0, 0, 0, 0, 0, 0, 0, 0, 0, 0, 0, 0, 0, 0, 0, 0, 0, 0, 0, 0, 0, 0, 0, 0, 0, 0, 0, 0, 0, 0, 0, 0, 0, 0, 0, 0, 0, 0, 0, 0, 0, 0, 0, 0, 0, 0, 0, 0, 0, 0, 0, 0, 0, 0, 0, 0, 0, 0, 0, 0, 0, 0, 0, 0, 0, 0, 0, 0, 0, 0, 0, 0, 0, 0, 0, 0, 0, 0, 0, 0, 0, 0, 0, 0, 1, 0, 0, 0, 0, 1, 0, 1, 1, 0, 0, 0, 0, 0, 0, 0, 0, 0, 0, 0, 0, 0, 0, 0, 0, 0, 0, 0, 0, 0, 0, 0, 0, 0, 0, 0, 0, 0, 0, 0, 0, 0, 0, 0, 0, 1, 0, 0, 1, 0, 0, 0, 0, 0, 1, 0, 1, 0, 0, 0, 0, 0, 0, 0, 0, 0, 0, 0, 1, 0, 0, 0, 0, 0, 0, 0, 0, 0, 0, 0, 0, 0, 0, 0, 0, 0, 0, 0, 0, 1, 0, 0, 0, 0, 0, 0, 0, 0, 0, 0, 1, 0, 0, 1, 1, 0, 0, 0, 0, 0, 0, 0, 0, 0, 0, 0, 0, 0, 0, 0, 0, 0, 1, 1, 0, 0, 1, 0, 0, 0, 0, 0, 0, 0, 0, 0, 0, 0, 0, 0, 0, 0, 0, 0, 0, 0, 0, 0, 0, 1, 0, 1, 1, 0, 1, 0, 0, 0, 1, 0, 0, 0, 0, 0, 0, 0, 1, 0, 0, 1, 0, 0, 0, 1, 0, 0, 0, 0, 0, 0, 0, 1, 0, 0, 0, 0, 1, 0, 0, 0, 0, 1, 0, 0, 1, 0, 0, 1, 0, 0, 0, 0, 0, 1, 0, 0, 0, 1, 0, 0, 1, 0, 1, 0, 0, 0, 0, 0, 0, 0, 0, 0, 0, 0, 0, 0, 0, 0, 0, 0, 0, 0, 0, 0, 0, 0, 0, 0, 0, 0, 0, 0, 0, 0, 0, 0, 0, 0, 0, 0, 0, 0, 0, 0, 0, 0, 0, 0, 0, 0, 0, 0, 0, 0, 0, 0, 0, 0, 0, 0, 0, 0, 0, 0, 0, 0, 0, 1, 1, 0, 0, 0, 0, 0, 0, 0, 0, 0, 0, 0, 0, 0, 0, 0, 0, 0, 0, 0, 0, 0, 0, 1, 1, 0, 0, 1, 0, 0, 0, 0, 1, 0, 0, 1, 1, 0, 0, 0, 0, 0, 0, 0, 1, 1, 0, 0, 0, 0, 0, 0, 0, 0, 0, 0, 0, 0, 0, 0, 0, 0, 0, 0, 0, 0, 0, 1, 0, 0, 0, 1, 0, 0, 0, 2])
_uv = me_cube_001.uv_layers.new(name='UVMap')
_uv.uv.foreach_set('vector', [0.375, 0.2471, 0.625, 0.2471, 0.625, 0.25, 0.375, 0.25, 0.375, 0.4971, 0.625, 0.4971, 0.625, 0.5, 0.375, 0.5, 0.375, 0.7466, 0.625, 0.7466, 0.625, 0.75, 0.375, 0.75, 0.375, 0.9968, 0.625, 0.9968, 0.625, 1.0, 0.375, 1.0, 0.3721, 0.7466, 0.375, 0.7466, 0.375, 0.75, 0.3721, 0.75, 0.625, 0.003439, 0.625, 0.0, 0.625, 0.0, 0.625, 0.003439, 0.625, 0.2593, 0.625, 0.2532, 0.625, 0.2532, 0.625, 0.2593, 0.125, 0.7466, 0.1282, 0.7466, 0.1282, 0.75, 0.125, 0.75, 0.375, 0.9907, 0.625, 0.9907, 0.625, 0.9968, 0.375, 0.9968, 0.375, 0.25, 0.625, 0.25, 0.625, 0.2532, 0.375, 0.2532, 0.125, 0.5, 0.1282, 0.5, 0.1282, 0.5029, 0.125, 0.5029, 0.625, 0.25, 0.625, 0.2471, 0.625, 0.2471, 0.625, 0.25, 0.8718, 0.6155, 0.8718, 0.5029, 0.8718, 0.5029, 0.8718, 0.6155, 0.3721, 0.5, 0.375, 0.5, 0.375, 0.5029, 0.3721, 0.5029, 0.375, 0.5, 0.625, 0.5, 0.625, 0.5029, 0.375, 0.5029, 0.375, 0.1345, 0.625, 0.1345, 0.625, 0.2471, 0.375, 0.2471, 0.3164, 0.5, 0.3721, 0.5, 0.3721, 0.5029, 0.3164, 0.5029, 0.625, 0.5029, 0.625, 0.5, 0.625, 0.5, 0.625, 0.5029, 0.375, 0.75, 0.625, 0.75, 0.625, 0.7529, 0.375, 0.7529, 0.625, 0.6155, 0.625, 0.5029, 0.625, 0.5029, 0.625, 0.6155, 0.3164, 0.7466, 0.3721, 0.7466, 0.3721, 0.75, 0.3164, 0.75, 0.375, 0.4414, 0.625, 0.4414, 0.625, 0.4971, 0.375, 0.4971, 0.3164, 0.7374, 0.3721, 0.7374, 0.3721, 0.7466, 0.3164, 0.7466, 0.625, 0.75, 0.625, 0.7466, 0.625, 0.7466, 0.625, 0.75, 0.375, 0.0, 0.625, 0.0, 0.625, 0.003439, 0.375, 0.003439, 0.125, 0.7374, 0.1282, 0.7374, 0.1282, 0.7466, 0.125, 0.7466, 0.8657, 0.7374, 0.8718, 0.7374, 0.8718, 0.7466, 0.8657, 0.7466, 0.625, 0.8086, 0.625, 0.7529, 0.625, 0.7529, 0.625, 0.8086, 0.3721, 0.7374, 0.375, 0.7374, 0.375, 0.7466, 0.3721, 0.7466, 0.375, 0.7374, 0.625, 0.7374, 0.625, 0.7466, 0.375, 0.7466, 0.7293, 0.7466, 0.753, 0.7466, 0.753, 0.7466, 0.7293, 0.7466, 0.6936, 0.7466, 0.7032, 0.7466, 0.7032, 0.7466, 0.6936, 0.7466, 0.625, 0.4391, 0.625, 0.4314, 0.625, 0.4314, 0.625, 0.4391, 0.7032, 0.5029, 0.6936, 0.5029, 0.6936, 0.5029, 0.7032, 0.5029, 0.625, 0.5, 0.6279, 0.5, 0.6279, 0.5029, 0.625, 0.5029, 0.625, 0.8812, 0.625, 0.878, 0.625, 0.878, 0.625, 0.8812, 0.625, 0.3957, 0.625, 0.372, 0.625, 0.372, 0.625, 0.3957, 0.625, 0.4314, 0.625, 0.4218, 0.625, 0.4218, 0.625, 0.4314, 0.625, 1.0, 0.625, 0.9968, 0.625, 0.9968, 0.625, 1.0, 0.8657, 0.7466, 0.8718, 0.7466, 0.8718, 0.7466, 0.8657, 0.7466, 0.625, 0.5, 0.625, 0.4971, 0.625, 0.4971, 0.625, 0.5, 0.625, 0.7529, 0.625, 0.75, 0.625, 0.75, 0.625, 0.7529, 0.6279, 0.7374, 0.6279, 0.7466, 0.6279, 0.7466, 0.6279, 0.7374, 0.625, 0.2532, 0.625, 0.25, 0.625, 0.25, 0.625, 0.2532, 0.625, 0.01256, 0.625, 0.003439, 0.625, 0.003439, 0.625, 0.01256, 0.6836, 0.5029, 0.6279, 0.5029, 0.6279, 0.5029, 0.6836, 0.5029, 0.625, 0.1345, 0.625, 0.1313, 0.625, 0.1313, 0.625, 0.1345, 0.6279, 0.6155, 0.6279, 0.6187, 0.6279, 0.6187, 0.6279, 0.6155, 0.6279, 0.5029, 0.6279, 0.6155, 0.6279, 0.6155, 0.6279, 0.5029, 0.6279, 0.6187, 0.6279, 0.6316, 0.6279, 0.6316, 0.6279, 0.6187, 0.375, 0.6155, 0.625, 0.6155, 0.625, 0.6187, 0.375, 0.6187, 0.3721, 0.6155, 0.375, 0.6155, 0.375, 0.6187, 0.3721, 0.6187, 0.8657, 0.6316, 0.8718, 0.6316, 0.8718, 0.6316, 0.8657, 0.6316, 0.125, 0.6155, 0.1282, 0.6155, 0.1282, 0.6187, 0.125, 0.6187, 0.3164, 0.6155, 0.3721, 0.6155, 0.3721, 0.6187, 0.3164, 0.6187, 0.625, 0.6316, 0.625, 0.6187, 0.625, 0.6187, 0.625, 0.6316, 0.375, 0.1184, 0.625, 0.1184, 0.625, 0.1313, 0.375, 0.1313, 0.8718, 0.6316, 0.8718, 0.6187, 0.8718, 0.6187, 0.8718, 0.6316, 0.8718, 0.6347, 0.8718, 0.6316, 0.8718, 0.6316, 0.8718, 0.6347, 0.375, 0.1153, 0.625, 0.1153, 0.625, 0.1184, 0.375, 0.1184, 0.625, 0.6347, 0.625, 0.6316, 0.625, 0.6316, 0.625, 0.6347, 0.625, 0.1313, 0.625, 0.1184, 0.625, 0.1184, 0.625, 0.1313, 0.6279, 0.6187, 0.6279, 0.6316, 0.6279, 0.6316, 0.6279, 0.6187, 0.625, 0.5029, 0.6279, 0.5029, 0.6279, 0.5029, 0.625, 0.5029, 0.8718, 0.6155, 0.8718, 0.5029, 0.8718, 0.5029, 0.8718, 0.6155, 0.375, 0.6187, 0.625, 0.6187, 0.625, 0.6316, 0.375, 0.6316, 0.3721, 0.6187, 0.375, 0.6187, 0.375, 0.6316, 0.3721, 0.6316, 0.8657, 0.6187, 0.8718, 0.6187, 0.8718, 0.6316, 0.8657, 0.6316, 0.125, 0.6187, 0.1282, 0.6187, 0.1282, 0.6316, 0.125, 0.6316, 0.3164, 0.6187, 0.3721, 0.6187, 0.3721, 0.6316, 0.3164, 0.6316, 0.3164, 0.5029, 0.3721, 0.5029, 0.3721, 0.6155, 0.3164, 0.6155, 0.125, 0.5029, 0.1282, 0.5029, 0.1282, 0.6155, 0.125, 0.6155, 0.8657, 0.5029, 0.8718, 0.5029, 0.8718, 0.6155, 0.8657, 0.6155, 0.3721, 0.5029, 0.375, 0.5029, 0.375, 0.6155, 0.3721, 0.6155, 0.375, 0.5029, 0.625, 0.5029, 0.625, 0.6155, 0.375, 0.6155, 0.8718, 0.6316, 0.8718, 0.6187, 0.8718, 0.6187, 0.8718, 0.6316, 0.7281, 0.5029, 0.7032, 0.5029, 0.7032, 0.5029, 0.7281, 0.5029, 0.6279, 0.5029, 0.6279, 0.6155, 0.6279, 0.6155, 0.6279, 0.5029, 0.625, 0.2471, 0.625, 0.1345, 0.625, 0.1345, 0.625, 0.2471, 0.625, 0.6187, 0.625, 0.6155, 0.625, 0.6155, 0.625, 0.6187, 0.375, 0.1313, 0.625, 0.1313, 0.625, 0.1345, 0.375, 0.1345, 0.8718, 0.6187, 0.8718, 0.6155, 0.8718, 0.6155, 0.8718, 0.6187, 0.625, 0.7281, 0.625, 0.6347, 0.625, 0.6347, 0.625, 0.7281, 0.375, 0.02187, 0.625, 0.02187, 0.625, 0.1153, 0.375, 0.1153, 0.8718, 0.7281, 0.8718, 0.6347, 0.8718, 0.6347, 0.8718, 0.7281, 0.625, 0.1184, 0.625, 0.1153, 0.625, 0.1153, 0.625, 0.1184, 0.6279, 0.6316, 0.6279, 0.6347, 0.6279, 0.6347, 0.6279, 0.6316, 0.8657, 0.7466, 0.8718, 0.7466, 0.8718, 0.7466, 0.8657, 0.7466, 0.6859, 0.7466, 0.6936, 0.7466, 0.6936, 0.7466, 0.6859, 0.7466, 0.375, 0.6316, 0.625, 0.6316, 0.625, 0.6347, 0.375, 0.6347, 0.3721, 0.6316, 0.375, 0.6316, 0.375, 0.6347, 0.3721, 0.6347, 0.7562, 0.6187, 0.753, 0.6187, 0.753, 0.6187, 0.7562, 0.6187, 0.125, 0.6316, 0.1282, 0.6316, 0.1282, 0.6347, 0.125, 0.6347, 0.3164, 0.6316, 0.3721, 0.6316, 0.3721, 0.6347, 0.3164, 0.6347, 0.2438, 0.6316, 0.247, 0.6316, 0.247, 0.6347, 0.2438, 0.6347, 0.6836, 0.6347, 0.6279, 0.6347, 0.6279, 0.6347, 0.6836, 0.6347, 0.7293, 0.5029, 0.753, 0.5029, 0.753, 0.6155, 0.7293, 0.6155, 0.2438, 0.5029, 0.247, 0.5029, 0.247, 0.6155, 0.2438, 0.6155, 0.2438, 0.6187, 0.247, 0.6187, 0.247, 0.6316, 0.2438, 0.6316, 0.753, 0.6187, 0.753, 0.6316, 0.753, 0.6316, 0.753, 0.6187, 0.2438, 0.6155, 0.247, 0.6155, 0.247, 0.6187, 0.2438, 0.6187, 0.8718, 0.6155, 0.8718, 0.6187, 0.8718, 0.6187, 0.8718, 0.6155, 0.7562, 0.5029, 0.753, 0.5029, 0.753, 0.5029, 0.7562, 0.5029, 0.7293, 0.7466, 0.753, 0.7466, 0.753, 0.7466, 0.7293, 0.7466, 0.625, 0.6155, 0.625, 0.5029, 0.625, 0.5029, 0.625, 0.6155, 0.753, 0.5029, 0.753, 0.5029, 0.753, 0.5029, 0.753, 0.5029, 0.625, 0.8812, 0.625, 0.878, 0.625, 0.878, 0.625, 0.8812, 0.7293, 0.7374, 0.753, 0.7374, 0.753, 0.7466, 0.7293, 0.7466, 0.2438, 0.7374, 0.247, 0.7374, 0.247, 0.7466, 0.2438, 0.7466, 0.375, 0.3688, 0.625, 0.3688, 0.625, 0.372, 0.375, 0.372, 0.2438, 0.7466, 0.247, 0.7466, 0.247, 0.75, 0.2438, 0.75, 0.2438, 0.5, 0.247, 0.5, 0.247, 0.5029, 0.2438, 0.5029, 0.375, 0.8543, 0.625, 0.8543, 0.625, 0.878, 0.375, 0.878, 0.625, 0.3957, 0.625, 0.372, 0.625, 0.372, 0.625, 0.3957, 0.2049, 0.5, 0.2438, 0.5, 0.2438, 0.5029, 0.2049, 0.5029, 0.2049, 0.7466, 0.2438, 0.7466, 0.2438, 0.75, 0.2049, 0.75, 0.375, 0.3299, 0.625, 0.3299, 0.625, 0.3688, 0.375, 0.3688, 0.2049, 0.7374, 0.2438, 0.7374, 0.2438, 0.7466, 0.2049, 0.7466, 0.625, 0.9201, 0.625, 0.8812, 0.625, 0.8812, 0.625, 0.9201, 0.7951, 0.5029, 0.7562, 0.5029, 0.7562, 0.5029, 0.7951, 0.5029, 0.2049, 0.6155, 0.2438, 0.6155, 0.2438, 0.6187, 0.2049, 0.6187, 0.2049, 0.6187, 0.2438, 0.6187, 0.2438, 0.6316, 0.2049, 0.6316, 0.2049, 0.5029, 0.2438, 0.5029, 0.2438, 0.6155, 0.2049, 0.6155, 0.2049, 0.6316, 0.2438, 0.6316, 0.2438, 0.6347, 0.2049, 0.6347, 0.7951, 0.6187, 0.7562, 0.6187, 0.7562, 0.6187, 0.7951, 0.6187, 0.753, 0.6155, 0.753, 0.5029, 0.753, 0.5029, 0.753, 0.6155, 0.7562, 0.6187, 0.7951, 0.6187, 0.7951, 0.6187, 0.7562, 0.6187, 0.6836, 0.6187, 0.6279, 0.6187, 0.6279, 0.6187, 0.6836, 0.6187, 0.753, 0.7466, 0.7562, 0.7466, 0.7562, 0.7466, 0.753, 0.7466, 0.625, 0.8282, 0.625, 0.8186, 0.625, 0.8186, 0.625, 0.8282, 0.625, 0.6316, 0.625, 0.6187, 0.625, 0.6187, 0.625, 0.6316, 0.753, 0.7281, 0.753, 0.6347, 0.753, 0.6347, 0.753, 0.7281, 0.375, 0.878, 0.625, 0.878, 0.625, 0.8812, 0.375, 0.8812, 0.625, 0.372, 0.625, 0.3688, 0.625, 0.3688, 0.625, 0.372, 0.625, 0.4314, 0.625, 0.4218, 0.625, 0.4218, 0.625, 0.4314, 0.375, 0.8186, 0.625, 0.8186, 0.625, 0.8282, 0.375, 0.8282, 0.6936, 0.7374, 0.7032, 0.7374, 0.7032, 0.7466, 0.6936, 0.7466, 0.625, 0.8086, 0.625, 0.7529, 0.625, 0.7529, 0.625, 0.8086, 0.625, 0.01256, 0.625, 0.003439, 0.625, 0.003439, 0.625, 0.01256, 0.6936, 0.7466, 0.7032, 0.7466, 0.7032, 0.7466, 0.6936, 0.7466, 0.6936, 0.6155, 0.7032, 0.6155, 0.7032, 0.6187, 0.6936, 0.6187, 0.6936, 0.6187, 0.7032, 0.6187, 0.7032, 0.6316, 0.6936, 0.6316, 0.6936, 0.5029, 0.7032, 0.5029, 0.7032, 0.6155, 0.6936, 0.6155, 0.6936, 0.6316, 0.7032, 0.6316, 0.7032, 0.6347, 0.6936, 0.6347, 0.2719, 0.6316, 0.2968, 0.6316, 0.2968, 0.6347, 0.2719, 0.6347, 0.2719, 0.5029, 0.2968, 0.5029, 0.2968, 0.6155, 0.2719, 0.6155, 0.2719, 0.6187, 0.2968, 0.6187, 0.2968, 0.6316, 0.2719, 0.6316, 0.2719, 0.6155, 0.2968, 0.6155, 0.2968, 0.6187, 0.2719, 0.6187, 0.7951, 0.5029, 0.7562, 0.5029, 0.7562, 0.5029, 0.7951, 0.5029, 0.625, 0.8531, 0.625, 0.8282, 0.625, 0.8282, 0.625, 0.8531, 0.2719, 0.7374, 0.2968, 0.7374, 0.2968, 0.7466, 0.2719, 0.7466, 0.375, 0.3969, 0.625, 0.3969, 0.625, 0.4218, 0.375, 0.4218, 0.2719, 0.7466, 0.2968, 0.7466, 0.2968, 0.75, 0.2719, 0.75, 0.2719, 0.5, 0.2968, 0.5, 0.2968, 0.5029, 0.2719, 0.5029, 0.7562, 0.6347, 0.753, 0.6347, 0.753, 0.6347, 0.7562, 0.6347, 0.6859, 0.5029, 0.6936, 0.5029, 0.6936, 0.6155, 0.6859, 0.6155, 0.6859, 0.6187, 0.6936, 0.6187, 0.6936, 0.6316, 0.6859, 0.6316, 0.6859, 0.6155, 0.6936, 0.6155, 0.6936, 0.6155, 0.6859, 0.6155, 0.6859, 0.7466, 0.6936, 0.7466, 0.6936, 0.7466, 0.6859, 0.7466, 0.625, 0.2471, 0.625, 0.1345, 0.625, 0.1345, 0.625, 0.2471, 0.625, 0.2593, 0.625, 0.2532, 0.625, 0.2532, 0.625, 0.2593, 0.6859, 0.7374, 0.6936, 0.7374, 0.6936, 0.7466, 0.6859, 0.7466, 0.375, 0.8109, 0.625, 0.8109, 0.625, 0.8186, 0.375, 0.8186, 0.625, 0.4391, 0.625, 0.4314, 0.625, 0.4314, 0.625, 0.4391, 0.2968, 0.6316, 0.3064, 0.6316, 0.3064, 0.6347, 0.2968, 0.6347, 0.2968, 0.5029, 0.3064, 0.5029, 0.3064, 0.6155, 0.2968, 0.6155, 0.2968, 0.6187, 0.3064, 0.6187, 0.3064, 0.6316, 0.2968, 0.6316, 0.2968, 0.6155, 0.3064, 0.6155, 0.3064, 0.6187, 0.2968, 0.6187, 0.7032, 0.5029, 0.6936, 0.5029, 0.6936, 0.5029, 0.7032, 0.5029, 0.625, 0.8282, 0.625, 0.8186, 0.625, 0.8186, 0.625, 0.8282, 0.2968, 0.7374, 0.3064, 0.7374, 0.3064, 0.7466, 0.2968, 0.7466, 0.375, 0.4218, 0.625, 0.4218, 0.625, 0.4314, 0.375, 0.4314, 0.2968, 0.7466, 0.3064, 0.7466, 0.3064, 0.75, 0.2968, 0.75, 0.2968, 0.5, 0.3064, 0.5, 0.3064, 0.5029, 0.2968, 0.5029, 0.8718, 0.7466, 0.875, 0.7466, 0.875, 0.75, 0.8718, 0.75, 0.8657, 0.7466, 0.8718, 0.7466, 0.8718, 0.75, 0.8657, 0.75, 0.8657, 0.5, 0.8718, 0.5, 0.8718, 0.5029, 0.8657, 0.5029, 0.8718, 0.5, 0.875, 0.5, 0.875, 0.5029, 0.8718, 0.5029, 0.625, 0.7466, 0.6279, 0.7466, 0.6279, 0.75, 0.625, 0.75, 0.625, 0.7374, 0.6279, 0.7374, 0.6279, 0.7466, 0.625, 0.7466, 0.8718, 0.7374, 0.875, 0.7374, 0.875, 0.7466, 0.8718, 0.7466, 0.8718, 0.6155, 0.875, 0.6155, 0.875, 0.6187, 0.8718, 0.6187, 0.625, 0.6155, 0.6279, 0.6155, 0.6279, 0.6187, 0.625, 0.6187, 0.8718, 0.6187, 0.875, 0.6187, 0.875, 0.6316, 0.8718, 0.6316, 0.625, 0.6187, 0.6279, 0.6187, 0.6279, 0.6316, 0.625, 0.6316, 0.625, 0.5029, 0.6279, 0.5029, 0.6279, 0.6155, 0.625, 0.6155, 0.8718, 0.5029, 0.875, 0.5029, 0.875, 0.6155, 0.8718, 0.6155, 0.8718, 0.6316, 0.875, 0.6316, 0.875, 0.6347, 0.8718, 0.6347, 0.625, 0.6316, 0.6279, 0.6316, 0.6279, 0.6347, 0.625, 0.6347, 0.7293, 0.5, 0.753, 0.5, 0.753, 0.5029, 0.7293, 0.5029, 0.7293, 0.7466, 0.753, 0.7466, 0.753, 0.75, 0.7293, 0.75, 0.753, 0.5, 0.7562, 0.5, 0.7562, 0.5029, 0.753, 0.5029, 0.753, 0.7466, 0.7562, 0.7466, 0.7562, 0.75, 0.753, 0.75, 0.6936, 0.7466, 0.7032, 0.7466, 0.7032, 0.75, 0.6936, 0.75, 0.6936, 0.5, 0.7032, 0.5, 0.7032, 0.5029, 0.6936, 0.5029, 0.7281, 0.5029, 0.7032, 0.5029, 0.7032, 0.5029, 0.7281, 0.5029, 0.6859, 0.5, 0.6936, 0.5, 0.6936, 0.5029, 0.6859, 0.5029, 0.6859, 0.7466, 0.6936, 0.7466, 0.6936, 0.75, 0.6859, 0.75, 0.625, 0.7529, 0.625, 0.75, 0.625, 0.75, 0.625, 0.7529, 0.625, 0.1313, 0.625, 0.1184, 0.625, 0.1184, 0.625, 0.1313, 0.625, 0.1184, 0.625, 0.1153, 0.625, 0.1153, 0.625, 0.1184, 0.625, 0.25, 0.625, 0.2471, 0.625, 0.2471, 0.625, 0.25, 0.6836, 0.5029, 0.6279, 0.5029, 0.6279, 0.5029, 0.6836, 0.5029, 0.7032, 0.5029, 0.7032, 0.5029, 0.7032, 0.5029, 0.7032, 0.5029, 0.625, 0.6187, 0.625, 0.6155, 0.625, 0.6155, 0.625, 0.6187, 0.625, 0.1345, 0.625, 0.1313, 0.625, 0.1313, 0.625, 0.1345, 0.6279, 0.5029, 0.6279, 0.5, 0.6279, 0.5, 0.6279, 0.5029, 0.8718, 0.6187, 0.8718, 0.6155, 0.8718, 0.6155, 0.8718, 0.6187, 0.625, 0.8531, 0.625, 0.8282, 0.625, 0.8282, 0.625, 0.8531, 0.625, 0.75, 0.625, 0.7466, 0.625, 0.7466, 0.625, 0.75, 0.625, 0.6347, 0.625, 0.6316, 0.625, 0.6316, 0.625, 0.6347, 0.6279, 0.6155, 0.6279, 0.6187, 0.6279, 0.6187, 0.6279, 0.6155, 0.625, 0.372, 0.625, 0.3688, 0.625, 0.3688, 0.625, 0.372, 0.625, 1.0, 0.625, 0.9968, 0.625, 0.9968, 0.625, 1.0, 0.625, 0.7281, 0.625, 0.6347, 0.625, 0.6347, 0.625, 0.7281, 0.8718, 0.6347, 0.8718, 0.6316, 0.8718, 0.6316, 0.8718, 0.6347, 0.7562, 0.5029, 0.753, 0.5029, 0.753, 0.5029, 0.7562, 0.5029, 0.625, 0.2532, 0.625, 0.25, 0.625, 0.25, 0.625, 0.2532, 0.8718, 0.7281, 0.8718, 0.6347, 0.8718, 0.6347, 0.8718, 0.7281, 0.6279, 0.6316, 0.6279, 0.6347, 0.6279, 0.6347, 0.6279, 0.6316, 0.753, 0.7466, 0.7562, 0.7466, 0.7562, 0.7466, 0.753, 0.7466, 0.625, 0.9201, 0.625, 0.8812, 0.625, 0.8812, 0.625, 0.9201, 0.625, 0.003439, 0.625, 0.0, 0.625, 0.0, 0.625, 0.003439, 0.6279, 0.7374, 0.6279, 0.7466, 0.6279, 0.7466, 0.6279, 0.7374, 0.8657, 0.6155, 0.8718, 0.6155, 0.8718, 0.6187, 0.8657, 0.6187, 0.8657, 0.6316, 0.8718, 0.6316, 0.8718, 0.6347, 0.8657, 0.6347, 0.7293, 0.6316, 0.753, 0.6316, 0.753, 0.6347, 0.7293, 0.6347, 0.7293, 0.6155, 0.753, 0.6155, 0.753, 0.6187, 0.7293, 0.6187, 0.753, 0.6316, 0.7562, 0.6316, 0.7562, 0.6347, 0.753, 0.6347, 0.753, 0.6155, 0.7562, 0.6155, 0.7562, 0.6187, 0.753, 0.6187, 0.6859, 0.6316, 0.6936, 0.6316, 0.6936, 0.6347, 0.6859, 0.6347, 0.6859, 0.6155, 0.6936, 0.6155, 0.6936, 0.6187, 0.6859, 0.6187, 0.7032, 0.6347, 0.7032, 0.6316, 0.7032, 0.6316, 0.7032, 0.6347, 0.7281, 0.6187, 0.7032, 0.6187, 0.7032, 0.6187, 0.7281, 0.6187, 0.8657, 0.6155, 0.8718, 0.6155, 0.8718, 0.6155, 0.8657, 0.6155, 0.6279, 0.6187, 0.6279, 0.6155, 0.6279, 0.6155, 0.6279, 0.6187, 0.7293, 0.6316, 0.753, 0.6316, 0.753, 0.6316, 0.7293, 0.6316, 0.753, 0.6316, 0.7562, 0.6316, 0.7562, 0.6316, 0.753, 0.6316, 0.6936, 0.6316, 0.6936, 0.6347, 0.6936, 0.6347, 0.6936, 0.6316, 0.7951, 0.6347, 0.7562, 0.6347, 0.7562, 0.6347, 0.7951, 0.6347, 0.7293, 0.6155, 0.753, 0.6155, 0.753, 0.6155, 0.7293, 0.6155, 0.8718, 0.6316, 0.8718, 0.6347, 0.8718, 0.6347, 0.8718, 0.6316, 0.6859, 0.6316, 0.6936, 0.6316, 0.6936, 0.6316, 0.6859, 0.6316, 0.7281, 0.6347, 0.7032, 0.6347, 0.7032, 0.6347, 0.7281, 0.6347, 0.6279, 0.6347, 0.6279, 0.6316, 0.6279, 0.6316, 0.6279, 0.6347, 0.753, 0.6155, 0.7562, 0.6155, 0.7562, 0.6155, 0.753, 0.6155, 0.6936, 0.6155, 0.6936, 0.6187, 0.6936, 0.6187, 0.6936, 0.6155, 0.7032, 0.6187, 0.7032, 0.6155, 0.7032, 0.6155, 0.7032, 0.6187, 0.7293, 0.6347, 0.7281, 0.6347, 0.7281, 0.6347, 0.7293, 0.6347, 0.7032, 0.6155, 0.7281, 0.6155, 0.7281, 0.6155, 0.7032, 0.6155, 0.7032, 0.6316, 0.7281, 0.6316, 0.7281, 0.6316, 0.7032, 0.6316, 0.7293, 0.6187, 0.7281, 0.6187, 0.7281, 0.6187, 0.7293, 0.6187, 0.7032, 0.6155, 0.7281, 0.6155, 0.7281, 0.6187, 0.7032, 0.6187, 0.7032, 0.6316, 0.7281, 0.6316, 0.7281, 0.6347, 0.7032, 0.6347, 0.625, 0.8543, 0.625, 0.8531, 0.625, 0.8531, 0.625, 0.8543, 0.7293, 0.5029, 0.7281, 0.5029, 0.7281, 0.5029, 0.7293, 0.5029, 0.7032, 0.7466, 0.7281, 0.7466, 0.7281, 0.75, 0.7032, 0.75, 0.7032, 0.5, 0.7281, 0.5, 0.7281, 0.5029, 0.7032, 0.5029, 0.2707, 0.5, 0.2719, 0.5, 0.2719, 0.5029, 0.2707, 0.5029, 0.2707, 0.7466, 0.2719, 0.7466, 0.2719, 0.75, 0.2707, 0.75, 0.375, 0.3957, 0.625, 0.3957, 0.625, 0.3969, 0.375, 0.3969, 0.2707, 0.7374, 0.2719, 0.7374, 0.2719, 0.7466, 0.2707, 0.7466, 0.625, 0.8543, 0.625, 0.8531, 0.625, 0.8531, 0.625, 0.8543, 0.2707, 0.6155, 0.2719, 0.6155, 0.2719, 0.6187, 0.2707, 0.6187, 0.2707, 0.6187, 0.2719, 0.6187, 0.2719, 0.6316, 0.2707, 0.6316, 0.2707, 0.5029, 0.2719, 0.5029, 0.2719, 0.6155, 0.2707, 0.6155, 0.2707, 0.6316, 0.2719, 0.6316, 0.2719, 0.6347, 0.2707, 0.6347, 0.625, 0.4218, 0.625, 0.3969, 0.625, 0.3969, 0.625, 0.4218, 0.375, 0.8282, 0.625, 0.8282, 0.625, 0.8531, 0.375, 0.8531, 0.7032, 0.7374, 0.7281, 0.7374, 0.7281, 0.7466, 0.7032, 0.7466, 0.7032, 0.7466, 0.7281, 0.7466, 0.7281, 0.7466, 0.7032, 0.7466, 0.7032, 0.6187, 0.7281, 0.6187, 0.7281, 0.6316, 0.7032, 0.6316, 0.7032, 0.5029, 0.7281, 0.5029, 0.7281, 0.6155, 0.7032, 0.6155, 0.7293, 0.5029, 0.7281, 0.5029, 0.7281, 0.5029, 0.7293, 0.5029, 0.625, 0.4218, 0.625, 0.3969, 0.625, 0.3969, 0.625, 0.4218, 0.7032, 0.7466, 0.7281, 0.7466, 0.7281, 0.7466, 0.7032, 0.7466, 0.7293, 0.6316, 0.7281, 0.6316, 0.7281, 0.6316, 0.7293, 0.6316, 0.7293, 0.6187, 0.753, 0.6187, 0.753, 0.6187, 0.7293, 0.6187, 0.7281, 0.6316, 0.7281, 0.6187, 0.7281, 0.6187, 0.7281, 0.6316, 0.7293, 0.6316, 0.7281, 0.6316, 0.7281, 0.6316, 0.7293, 0.6316, 0.753, 0.5029, 0.7562, 0.5029, 0.7562, 0.6155, 0.753, 0.6155, 0.753, 0.5029, 0.7562, 0.5029, 0.7562, 0.5029, 0.753, 0.5029, 0.7562, 0.5029, 0.7562, 0.6155, 0.7562, 0.6155, 0.7562, 0.5029, 0.7562, 0.6155, 0.753, 0.6155, 0.753, 0.6155, 0.7562, 0.6155, 0.753, 0.7374, 0.7562, 0.7374, 0.7562, 0.7466, 0.753, 0.7466, 0.7562, 0.7374, 0.7562, 0.7466, 0.7562, 0.7466, 0.7562, 0.7374, 0.7562, 0.7466, 0.753, 0.7466, 0.753, 0.7466, 0.7562, 0.7466, 0.753, 0.6347, 0.7562, 0.6347, 0.7562, 0.6347, 0.753, 0.6347, 0.8562, 0.6347, 0.7951, 0.6347, 0.7951, 0.6347, 0.8562, 0.6347, 0.7562, 0.6155, 0.7951, 0.6155, 0.7951, 0.6155, 0.7562, 0.6155, 0.7562, 0.6316, 0.7951, 0.6316, 0.7951, 0.6347, 0.7562, 0.6347, 0.7562, 0.6155, 0.7951, 0.6155, 0.7951, 0.6187, 0.7562, 0.6187, 0.625, 0.9812, 0.625, 0.9201, 0.625, 0.9201, 0.625, 0.9812, 0.7562, 0.5, 0.7951, 0.5, 0.7951, 0.5029, 0.7562, 0.5029, 0.7562, 0.7466, 0.7951, 0.7466, 0.7951, 0.75, 0.7562, 0.75, 0.625, 0.3688, 0.625, 0.3299, 0.625, 0.3299, 0.625, 0.3688, 0.8562, 0.5029, 0.7951, 0.5029, 0.7951, 0.5029, 0.8562, 0.5029, 0.8562, 0.6187, 0.7951, 0.6187, 0.7951, 0.6187, 0.8562, 0.6187, 0.1438, 0.6316, 0.2049, 0.6316, 0.2049, 0.6347, 0.1438, 0.6347, 0.1438, 0.5029, 0.2049, 0.5029, 0.2049, 0.6155, 0.1438, 0.6155, 0.1438, 0.6187, 0.2049, 0.6187, 0.2049, 0.6316, 0.1438, 0.6316, 0.1438, 0.6155, 0.2049, 0.6155, 0.2049, 0.6187, 0.1438, 0.6187, 0.8562, 0.5029, 0.7951, 0.5029, 0.7951, 0.5029, 0.8562, 0.5029, 0.625, 0.9812, 0.625, 0.9201, 0.625, 0.9201, 0.625, 0.9812, 0.1438, 0.7374, 0.2049, 0.7374, 0.2049, 0.7466, 0.1438, 0.7466, 0.375, 0.2688, 0.625, 0.2688, 0.625, 0.3299, 0.375, 0.3299, 0.1438, 0.7466, 0.2049, 0.7466, 0.2049, 0.75, 0.1438, 0.75, 0.1438, 0.5, 0.2049, 0.5, 0.2049, 0.5029, 0.1438, 0.5029, 0.7562, 0.7466, 0.7951, 0.7466, 0.7951, 0.7466, 0.7562, 0.7466, 0.7562, 0.5029, 0.7951, 0.5029, 0.7951, 0.6155, 0.7562, 0.6155, 0.7562, 0.6316, 0.7951, 0.6316, 0.7951, 0.6316, 0.7562, 0.6316, 0.7562, 0.7466, 0.7951, 0.7466, 0.7951, 0.7466, 0.7562, 0.7466, 0.7562, 0.7374, 0.7951, 0.7374, 0.7951, 0.7466, 0.7562, 0.7466, 0.375, 0.8812, 0.625, 0.8812, 0.625, 0.9201, 0.375, 0.9201, 0.625, 0.3688, 0.625, 0.3299, 0.625, 0.3299, 0.625, 0.3688, 0.753, 0.6187, 0.7562, 0.6187, 0.7562, 0.6316, 0.753, 0.6316, 0.7293, 0.6187, 0.753, 0.6187, 0.753, 0.6316, 0.7293, 0.6316, 0.7562, 0.6187, 0.7951, 0.6187, 0.7951, 0.6316, 0.7562, 0.6316, 0.7951, 0.6187, 0.7951, 0.6316, 0.7951, 0.6316, 0.7951, 0.6187, 0.753, 0.6187, 0.7562, 0.6187, 0.7562, 0.6187, 0.753, 0.6187, 0.7281, 0.6316, 0.7281, 0.6187, 0.7281, 0.6187, 0.7281, 0.6316, 0.7951, 0.6316, 0.7562, 0.6316, 0.7562, 0.6316, 0.7951, 0.6316, 0.7293, 0.6187, 0.753, 0.6187, 0.753, 0.6187, 0.7293, 0.6187, 0.7562, 0.6316, 0.753, 0.6316, 0.753, 0.6316, 0.7562, 0.6316, 0.7281, 0.6187, 0.7293, 0.6187, 0.7293, 0.6187, 0.7281, 0.6187, 0.7281, 0.6187, 0.7293, 0.6187, 0.7293, 0.6316, 0.7281, 0.6316, 0.753, 0.6316, 0.7293, 0.6316, 0.7293, 0.6316, 0.753, 0.6316, 0.7281, 0.6187, 0.7293, 0.6187, 0.7293, 0.6187, 0.7281, 0.6187, 0.753, 0.6316, 0.7293, 0.6316, 0.7293, 0.6316, 0.753, 0.6316, 0.753, 0.5029, 0.7293, 0.5029, 0.7293, 0.5029, 0.753, 0.5029, 0.247, 0.6316, 0.2707, 0.6316, 0.2707, 0.6347, 0.247, 0.6347, 0.247, 0.5029, 0.2707, 0.5029, 0.2707, 0.6155, 0.247, 0.6155, 0.247, 0.6187, 0.2707, 0.6187, 0.2707, 0.6316, 0.247, 0.6316, 0.247, 0.6155, 0.2707, 0.6155, 0.2707, 0.6187, 0.247, 0.6187, 0.625, 0.878, 0.625, 0.8543, 0.625, 0.8543, 0.625, 0.878, 0.247, 0.7374, 0.2707, 0.7374, 0.2707, 0.7466, 0.247, 0.7466, 0.375, 0.372, 0.625, 0.372, 0.625, 0.3957, 0.375, 0.3957, 0.247, 0.7466, 0.2707, 0.7466, 0.2707, 0.75, 0.247, 0.75, 0.247, 0.5, 0.2707, 0.5, 0.2707, 0.5029, 0.247, 0.5029, 0.753, 0.5029, 0.7293, 0.5029, 0.7293, 0.5029, 0.753, 0.5029, 0.625, 0.878, 0.625, 0.8543, 0.625, 0.8543, 0.625, 0.878, 0.753, 0.6187, 0.7293, 0.6187, 0.7293, 0.6187, 0.753, 0.6187, 0.753, 0.6347, 0.7293, 0.6347, 0.7293, 0.6347, 0.753, 0.6347, 0.7281, 0.6155, 0.7293, 0.6155, 0.7293, 0.6155, 0.7281, 0.6155, 0.7281, 0.6316, 0.7293, 0.6316, 0.7293, 0.6316, 0.7281, 0.6316, 0.7281, 0.6155, 0.7293, 0.6155, 0.7293, 0.6187, 0.7281, 0.6187, 0.7281, 0.6316, 0.7293, 0.6316, 0.7293, 0.6347, 0.7281, 0.6347, 0.7281, 0.7466, 0.7293, 0.7466, 0.7293, 0.75, 0.7281, 0.75, 0.7281, 0.5, 0.7293, 0.5, 0.7293, 0.5029, 0.7281, 0.5029, 0.625, 0.3969, 0.625, 0.3957, 0.625, 0.3957, 0.625, 0.3969, 0.375, 0.8531, 0.625, 0.8531, 0.625, 0.8543, 0.375, 0.8543, 0.7293, 0.7466, 0.7281, 0.7466, 0.7281, 0.7466, 0.7293, 0.7466, 0.7281, 0.7466, 0.7293, 0.7466, 0.7293, 0.7466, 0.7281, 0.7466, 0.7281, 0.5029, 0.7293, 0.5029, 0.7293, 0.6155, 0.7281, 0.6155, 0.625, 0.3969, 0.625, 0.3957, 0.625, 0.3957, 0.625, 0.3969, 0.7281, 0.7466, 0.7293, 0.7466, 0.7293, 0.7466, 0.7281, 0.7466, 0.6836, 0.6316, 0.6859, 0.6316, 0.6859, 0.6316, 0.6836, 0.6316, 0.6836, 0.6155, 0.6859, 0.6155, 0.6859, 0.6187, 0.6836, 0.6187, 0.6836, 0.6316, 0.6859, 0.6316, 0.6859, 0.6347, 0.6836, 0.6347, 0.6936, 0.5029, 0.6859, 0.5029, 0.6859, 0.5029, 0.6936, 0.5029, 0.6836, 0.7466, 0.6859, 0.7466, 0.6859, 0.75, 0.6836, 0.75, 0.6836, 0.5, 0.6859, 0.5, 0.6859, 0.5029, 0.6836, 0.5029, 0.625, 0.4414, 0.625, 0.4391, 0.625, 0.4391, 0.625, 0.4414, 0.375, 0.8086, 0.625, 0.8086, 0.625, 0.8109, 0.375, 0.8109, 0.6836, 0.7374, 0.6859, 0.7374, 0.6859, 0.7466, 0.6836, 0.7466, 0.6836, 0.7466, 0.6859, 0.7466, 0.6859, 0.7466, 0.6836, 0.7466, 0.6836, 0.6155, 0.6859, 0.6155, 0.6859, 0.6155, 0.6836, 0.6155, 0.6836, 0.6187, 0.6859, 0.6187, 0.6859, 0.6316, 0.6836, 0.6316, 0.6836, 0.5029, 0.6859, 0.5029, 0.6859, 0.6155, 0.6836, 0.6155, 0.625, 0.8186, 0.625, 0.8109, 0.625, 0.8109, 0.625, 0.8186, 0.6936, 0.6187, 0.6859, 0.6187, 0.6859, 0.6187, 0.6936, 0.6187, 0.6936, 0.6347, 0.6859, 0.6347, 0.6859, 0.6347, 0.6936, 0.6347, 0.3064, 0.6316, 0.3141, 0.6316, 0.3141, 0.6347, 0.3064, 0.6347, 0.6836, 0.7466, 0.6859, 0.7466, 0.6859, 0.7466, 0.6836, 0.7466, 0.3064, 0.5029, 0.3141, 0.5029, 0.3141, 0.6155, 0.3064, 0.6155, 0.3064, 0.6187, 0.3141, 0.6187, 0.3141, 0.6316, 0.3064, 0.6316, 0.3064, 0.6155, 0.3141, 0.6155, 0.3141, 0.6187, 0.3064, 0.6187, 0.6936, 0.5029, 0.6859, 0.5029, 0.6859, 0.5029, 0.6936, 0.5029, 0.625, 0.4414, 0.625, 0.4391, 0.625, 0.4391, 0.625, 0.4414, 0.625, 0.8186, 0.625, 0.8109, 0.625, 0.8109, 0.625, 0.8186, 0.3064, 0.7374, 0.3141, 0.7374, 0.3141, 0.7466, 0.3064, 0.7466, 0.375, 0.4314, 0.625, 0.4314, 0.625, 0.4391, 0.375, 0.4391, 0.3064, 0.7466, 0.3141, 0.7466, 0.3141, 0.75, 0.3064, 0.75, 0.3064, 0.5, 0.3141, 0.5, 0.3141, 0.5029, 0.3064, 0.5029, 0.625, 0.4971, 0.625, 0.4414, 0.625, 0.4414, 0.625, 0.4971, 0.6279, 0.7466, 0.6836, 0.7466, 0.6836, 0.7466, 0.6279, 0.7466, 0.6279, 0.5029, 0.6836, 0.5029, 0.6836, 0.6155, 0.6279, 0.6155, 0.6279, 0.6187, 0.6836, 0.6187, 0.6836, 0.6316, 0.6279, 0.6316, 0.6279, 0.6155, 0.6836, 0.6155, 0.6836, 0.6155, 0.6279, 0.6155, 0.6279, 0.7466, 0.6836, 0.7466, 0.6836, 0.7466, 0.6279, 0.7466, 0.6279, 0.7374, 0.6836, 0.7374, 0.6836, 0.7466, 0.6279, 0.7466, 0.375, 0.7529, 0.625, 0.7529, 0.625, 0.8086, 0.375, 0.8086, 0.625, 0.4971, 0.625, 0.4414, 0.625, 0.4414, 0.625, 0.4971, 0.6279, 0.5, 0.6836, 0.5, 0.6836, 0.5029, 0.6279, 0.5029, 0.6279, 0.7466, 0.6836, 0.7466, 0.6836, 0.75, 0.6279, 0.75, 0.6279, 0.6316, 0.6836, 0.6316, 0.6836, 0.6347, 0.6279, 0.6347, 0.6279, 0.6155, 0.6836, 0.6155, 0.6836, 0.6187, 0.6279, 0.6187, 0.6279, 0.6316, 0.6836, 0.6316, 0.6836, 0.6316, 0.6279, 0.6316, 0.6859, 0.5029, 0.6836, 0.5029, 0.6836, 0.5029, 0.6859, 0.5029, 0.625, 0.8109, 0.625, 0.8086, 0.625, 0.8086, 0.625, 0.8109, 0.6859, 0.6187, 0.6836, 0.6187, 0.6836, 0.6187, 0.6859, 0.6187, 0.6859, 0.6347, 0.6836, 0.6347, 0.6836, 0.6347, 0.6859, 0.6347, 0.3141, 0.6316, 0.3164, 0.6316, 0.3164, 0.6347, 0.3141, 0.6347, 0.3141, 0.5029, 0.3164, 0.5029, 0.3164, 0.6155, 0.3141, 0.6155, 0.3141, 0.6187, 0.3164, 0.6187, 0.3164, 0.6316, 0.3141, 0.6316, 0.3141, 0.6155, 0.3164, 0.6155, 0.3164, 0.6187, 0.3141, 0.6187, 0.6859, 0.5029, 0.6836, 0.5029, 0.6836, 0.5029, 0.6859, 0.5029, 0.625, 0.8109, 0.625, 0.8086, 0.625, 0.8086, 0.625, 0.8109, 0.3141, 0.7374, 0.3164, 0.7374, 0.3164, 0.7466, 0.3141, 0.7466, 0.375, 0.4391, 0.625, 0.4391, 0.625, 0.4414, 0.375, 0.4414, 0.3141, 0.7466, 0.3164, 0.7466, 0.3164, 0.75, 0.3141, 0.75, 0.3141, 0.5, 0.3164, 0.5, 0.3164, 0.5029, 0.3141, 0.5029, 0.3141, 0.7281, 0.3164, 0.7281, 0.3164, 0.7374, 0.3141, 0.7374, 0.6279, 0.7281, 0.6836, 0.7281, 0.6836, 0.7374, 0.6279, 0.7374, 0.3064, 0.7281, 0.3141, 0.7281, 0.3141, 0.7374, 0.3064, 0.7374, 0.6836, 0.7281, 0.6859, 0.7281, 0.6859, 0.7374, 0.6836, 0.7374, 0.7281, 0.7281, 0.7293, 0.7281, 0.7293, 0.7374, 0.7281, 0.7374, 0.247, 0.7281, 0.2707, 0.7281, 0.2707, 0.7374, 0.247, 0.7374, 0.7562, 0.7281, 0.7951, 0.7281, 0.7951, 0.7374, 0.7562, 0.7374, 0.1438, 0.7281, 0.2049, 0.7281, 0.2049, 0.7374, 0.1438, 0.7374, 0.7562, 0.7281, 0.7562, 0.7374, 0.7562, 0.7374, 0.7562, 0.7281, 0.753, 0.7281, 0.7562, 0.7281, 0.7562, 0.7374, 0.753, 0.7374, 0.7032, 0.7281, 0.7281, 0.7281, 0.7281, 0.7374, 0.7032, 0.7374, 0.2707, 0.7281, 0.2719, 0.7281, 0.2719, 0.7374, 0.2707, 0.7374, 0.6279, 0.7281, 0.6279, 0.7374, 0.6279, 0.7374, 0.6279, 0.7281, 0.8718, 0.7466, 0.8718, 0.7374, 0.8718, 0.7374, 0.8718, 0.7466, 0.625, 0.7466, 0.625, 0.7374, 0.625, 0.7374, 0.625, 0.7466, 0.8718, 0.7281, 0.875, 0.7281, 0.875, 0.7374, 0.8718, 0.7374, 0.625, 0.7281, 0.6279, 0.7281, 0.6279, 0.7374, 0.625, 0.7374, 0.2968, 0.7281, 0.3064, 0.7281, 0.3064, 0.7374, 0.2968, 0.7374, 0.6859, 0.7281, 0.6936, 0.7281, 0.6936, 0.7374, 0.6859, 0.7374, 0.2719, 0.7281, 0.2968, 0.7281, 0.2968, 0.7374, 0.2719, 0.7374, 0.625, 0.02187, 0.625, 0.01256, 0.625, 0.01256, 0.625, 0.02187, 0.6936, 0.7281, 0.7032, 0.7281, 0.7032, 0.7374, 0.6936, 0.7374, 0.753, 0.7466, 0.753, 0.7374, 0.753, 0.7374, 0.753, 0.7466, 0.2049, 0.7281, 0.2438, 0.7281, 0.2438, 0.7374, 0.2049, 0.7374, 0.2438, 0.7281, 0.247, 0.7281, 0.247, 0.7374, 0.2438, 0.7374, 0.7293, 0.7281, 0.753, 0.7281, 0.753, 0.7374, 0.7293, 0.7374, 0.8718, 0.7466, 0.8718, 0.7374, 0.8718, 0.7374, 0.8718, 0.7466, 0.375, 0.003439, 0.625, 0.003439, 0.625, 0.01256, 0.375, 0.01256, 0.625, 0.7466, 0.625, 0.7374, 0.625, 0.7374, 0.625, 0.7466, 0.625, 0.02187, 0.625, 0.01256, 0.625, 0.01256, 0.625, 0.02187, 0.6279, 0.7281, 0.6279, 0.7374, 0.6279, 0.7374, 0.6279, 0.7281, 0.375, 0.7281, 0.625, 0.7281, 0.625, 0.7374, 0.375, 0.7374, 0.3721, 0.7281, 0.375, 0.7281, 0.375, 0.7374, 0.3721, 0.7374, 0.8657, 0.7281, 0.8718, 0.7281, 0.8718, 0.7374, 0.8657, 0.7374, 0.125, 0.7281, 0.1282, 0.7281, 0.1282, 0.7374, 0.125, 0.7374, 0.3164, 0.7281, 0.3721, 0.7281, 0.3721, 0.7374, 0.3164, 0.7374, 0.3164, 0.6347, 0.3721, 0.6347, 0.3721, 0.7281, 0.3164, 0.7281, 0.125, 0.6347, 0.1282, 0.6347, 0.1282, 0.7281, 0.125, 0.7281, 0.8657, 0.6347, 0.8718, 0.6347, 0.8718, 0.7281, 0.8657, 0.7281, 0.3721, 0.6347, 0.375, 0.6347, 0.375, 0.7281, 0.3721, 0.7281, 0.375, 0.6347, 0.625, 0.6347, 0.625, 0.7281, 0.375, 0.7281, 0.6279, 0.6347, 0.6279, 0.7281, 0.6279, 0.7281, 0.6279, 0.6347, 0.625, 0.1153, 0.625, 0.02187, 0.625, 0.02187, 0.625, 0.1153, 0.7293, 0.6347, 0.753, 0.6347, 0.753, 0.7281, 0.7293, 0.7281, 0.2438, 0.6347, 0.247, 0.6347, 0.247, 0.7281, 0.2438, 0.7281, 0.2049, 0.6347, 0.2438, 0.6347, 0.2438, 0.7281, 0.2049, 0.7281, 0.6936, 0.6347, 0.7032, 0.6347, 0.7032, 0.7281, 0.6936, 0.7281, 0.625, 0.1153, 0.625, 0.02187, 0.625, 0.02187, 0.625, 0.1153, 0.2719, 0.6347, 0.2968, 0.6347, 0.2968, 0.7281, 0.2719, 0.7281, 0.6859, 0.6347, 0.6936, 0.6347, 0.6936, 0.7281, 0.6859, 0.7281, 0.2968, 0.6347, 0.3064, 0.6347, 0.3064, 0.7281, 0.2968, 0.7281, 0.625, 0.6347, 0.6279, 0.6347, 0.6279, 0.7281, 0.625, 0.7281, 0.8718, 0.6347, 0.875, 0.6347, 0.875, 0.7281, 0.8718, 0.7281, 0.6279, 0.6347, 0.6279, 0.7281, 0.6279, 0.7281, 0.6279, 0.6347, 0.2707, 0.6347, 0.2719, 0.6347, 0.2719, 0.7281, 0.2707, 0.7281, 0.7032, 0.6347, 0.7281, 0.6347, 0.7281, 0.7281, 0.7032, 0.7281, 0.753, 0.6347, 0.7562, 0.6347, 0.7562, 0.7281, 0.753, 0.7281, 0.7562, 0.6347, 0.7562, 0.7281, 0.7562, 0.7281, 0.7562, 0.6347, 0.1438, 0.6347, 0.2049, 0.6347, 0.2049, 0.7281, 0.1438, 0.7281, 0.7562, 0.6347, 0.7951, 0.6347, 0.7951, 0.7281, 0.7562, 0.7281, 0.247, 0.6347, 0.2707, 0.6347, 0.2707, 0.7281, 0.247, 0.7281, 0.7293, 0.7281, 0.7281, 0.7281, 0.7281, 0.7281, 0.7293, 0.7281, 0.6836, 0.6347, 0.6859, 0.6347, 0.6859, 0.7281, 0.6836, 0.7281, 0.3064, 0.6347, 0.3141, 0.6347, 0.3141, 0.7281, 0.3064, 0.7281, 0.6279, 0.6347, 0.6836, 0.6347, 0.6836, 0.7281, 0.6279, 0.7281, 0.3141, 0.6347, 0.3164, 0.6347, 0.3164, 0.7281, 0.3141, 0.7281, 0.8718, 0.7374, 0.8718, 0.7281, 0.8718, 0.7281, 0.8718, 0.7374, 0.625, 0.7374, 0.625, 0.7281, 0.625, 0.7281, 0.625, 0.7374, 0.753, 0.7374, 0.753, 0.7281, 0.753, 0.7281, 0.753, 0.7374, 0.8718, 0.7374, 0.8718, 0.7281, 0.8718, 0.7281, 0.8718, 0.7374, 0.375, 0.01256, 0.625, 0.01256, 0.625, 0.02187, 0.375, 0.02187, 0.625, 0.7374, 0.625, 0.7281, 0.625, 0.7281, 0.625, 0.7374, 0.7293, 0.7281, 0.7281, 0.7281, 0.7281, 0.7281, 0.7293, 0.7281, 0.7293, 0.7466, 0.7281, 0.7466, 0.7281, 0.7466, 0.7293, 0.7466, 0.7293, 0.6347, 0.7293, 0.7281, 0.7293, 0.7281, 0.7293, 0.6347, 0.7293, 0.7374, 0.7293, 0.7466, 0.7293, 0.7466, 0.7293, 0.7374, 0.7281, 0.7281, 0.7281, 0.6347, 0.7281, 0.6347, 0.7281, 0.7281, 0.7281, 0.7374, 0.7293, 0.7374, 0.7293, 0.7374, 0.7281, 0.7374, 0.7281, 0.6347, 0.7293, 0.6347, 0.7293, 0.6347, 0.7281, 0.6347, 0.7281, 0.7466, 0.7281, 0.7374, 0.7281, 0.7374, 0.7281, 0.7466, 0.7281, 0.7374, 0.7293, 0.7374, 0.7293, 0.7466, 0.7281, 0.7466, 0.7281, 0.6347, 0.7293, 0.6347, 0.7293, 0.7281, 0.7281, 0.7281, 0.7281, 0.7281, 0.7281, 0.6347, 0.7281, 0.6347, 0.7281, 0.7281, 0.7293, 0.7374, 0.7293, 0.7466, 0.7293, 0.7466, 0.7293, 0.7374, 0.7281, 0.6347, 0.7293, 0.6347, 0.7293, 0.6347, 0.7281, 0.6347, 0.7293, 0.6347, 0.7293, 0.7281, 0.7293, 0.7281, 0.7293, 0.6347, 0.7281, 0.7374, 0.7293, 0.7374, 0.7293, 0.7374, 0.7281, 0.7374, 0.7281, 0.7466, 0.7281, 0.7374, 0.7281, 0.7374, 0.7281, 0.7466, 0.7281, 0.7466, 0.7281, 0.7374, 0.7281, 0.7374, 0.7281, 0.7466, 0.7281, 0.7374, 0.7293, 0.7374, 0.7293, 0.7374, 0.7281, 0.7374, 0.7293, 0.7374, 0.7293, 0.7466, 0.7293, 0.7466, 0.7293, 0.7374, 0.7293, 0.7466, 0.7281, 0.7466, 0.7281, 0.7466, 0.7293, 0.7466, 0.7293, 0.6347, 0.7293, 0.7281, 0.7293, 0.7281, 0.7293, 0.6347, 0.7281, 0.6347, 0.7293, 0.6347, 0.7293, 0.6347, 0.7281, 0.6347, 0.7281, 0.7281, 0.7281, 0.6347, 0.7281, 0.6347, 0.7281, 0.7281, 0.7293, 0.7281, 0.7281, 0.7281, 0.7281, 0.7281, 0.7293, 0.7281, 0.7293, 0.7374, 0.7281, 0.7374, 0.7281, 0.7281, 0.7293, 0.7281, 0.7281, 0.7374, 0.7281, 0.7374, 0.7281, 0.7281, 0.7281, 0.7281, 0.7293, 0.7374, 0.7293, 0.7374, 0.7293, 0.7281, 0.7293, 0.7281, 0.7281, 0.7374, 0.7293, 0.7374, 0.7293, 0.7281, 0.7281, 0.7281, 0.6859, 0.6347, 0.6836, 0.6347, 0.6836, 0.6347, 0.6859, 0.6347, 0.6279, 0.6316, 0.6836, 0.6316, 0.6836, 0.6316, 0.6279, 0.6316, 0.6936, 0.6347, 0.6859, 0.6347, 0.6859, 0.6347, 0.6936, 0.6347, 0.6836, 0.6316, 0.6859, 0.6316, 0.6859, 0.6316, 0.6836, 0.6316, 0.6279, 0.6347, 0.6279, 0.6316, 0.6279, 0.6316, 0.6279, 0.6347, 0.6859, 0.6316, 0.6936, 0.6316, 0.6936, 0.6316, 0.6859, 0.6316, 0.6936, 0.6316, 0.6936, 0.6347, 0.6936, 0.6347, 0.6936, 0.6316, 0.6836, 0.6347, 0.6279, 0.6347, 0.6279, 0.6347, 0.6836, 0.6347, 0.7281, 0.6316, 0.7293, 0.6316, 0.7293, 0.6316, 0.7281, 0.6316, 0.753, 0.6347, 0.7293, 0.6347, 0.7293, 0.6347, 0.753, 0.6347, 0.7562, 0.6316, 0.7951, 0.6316, 0.7951, 0.6316, 0.7562, 0.6316, 0.8562, 0.6347, 0.7951, 0.6347, 0.7951, 0.6347, 0.8562, 0.6347, 0.7032, 0.6316, 0.7281, 0.6316, 0.7281, 0.6316, 0.7032, 0.6316, 0.7293, 0.6347, 0.7281, 0.6347, 0.7281, 0.6347, 0.7293, 0.6347, 0.7281, 0.6347, 0.7032, 0.6347, 0.7032, 0.6347, 0.7281, 0.6347, 0.8718, 0.6316, 0.8718, 0.6347, 0.8718, 0.6347, 0.8718, 0.6316, 0.7951, 0.6347, 0.7562, 0.6347, 0.7562, 0.6347, 0.7951, 0.6347, 0.753, 0.6316, 0.7562, 0.6316, 0.7562, 0.6316, 0.753, 0.6316, 0.7293, 0.6316, 0.753, 0.6316, 0.753, 0.6316, 0.7293, 0.6316, 0.7032, 0.6347, 0.7032, 0.6316, 0.7032, 0.6316, 0.7032, 0.6347, 0.7562, 0.6347, 0.753, 0.6347, 0.753, 0.6347, 0.7562, 0.6347, 0.8657, 0.6316, 0.8718, 0.6316, 0.8718, 0.6316, 0.8657, 0.6316, 0.7032, 0.6347, 0.7032, 0.6316, 0.6936, 0.6316, 0.6936, 0.6347, 0.7032, 0.6347, 0.7032, 0.6347, 0.6936, 0.6347, 0.6936, 0.6347, 0.7032, 0.6316, 0.7032, 0.6316, 0.6936, 0.6316, 0.6936, 0.6316, 0.6936, 0.6347, 0.6936, 0.6316, 0.7032, 0.6316, 0.7032, 0.6347, 0.8562, 0.6316, 0.8562, 0.6316, 0.8562, 0.6316, 0.8562, 0.6316, 0.8718, 0.6347, 0.8657, 0.6347, 0.8657, 0.6347, 0.8718, 0.6347, 0.1282, 0.6347, 0.1343, 0.6347, 0.1343, 0.7281, 0.1282, 0.7281, 0.8562, 0.6347, 0.8657, 0.6347, 0.8657, 0.7281, 0.8562, 0.7281, 0.8562, 0.7281, 0.8657, 0.7281, 0.8657, 0.7374, 0.8562, 0.7374, 0.1282, 0.7281, 0.1343, 0.7281, 0.1343, 0.7374, 0.1282, 0.7374, 0.1282, 0.5, 0.1343, 0.5, 0.1343, 0.5029, 0.1282, 0.5029, 0.1282, 0.7466, 0.1343, 0.7466, 0.1343, 0.75, 0.1282, 0.75, 0.375, 0.2532, 0.625, 0.2532, 0.625, 0.2593, 0.375, 0.2593, 0.1282, 0.7374, 0.1343, 0.7374, 0.1343, 0.7466, 0.1282, 0.7466, 0.625, 0.9968, 0.625, 0.9907, 0.625, 0.9907, 0.625, 0.9968, 0.8718, 0.5029, 0.8657, 0.5029, 0.8657, 0.5029, 0.8718, 0.5029, 0.1282, 0.6155, 0.1343, 0.6155, 0.1343, 0.6187, 0.1282, 0.6187, 0.1282, 0.6187, 0.1343, 0.6187, 0.1343, 0.6316, 0.1282, 0.6316, 0.1282, 0.5029, 0.1343, 0.5029, 0.1343, 0.6155, 0.1282, 0.6155, 0.1282, 0.6316, 0.1343, 0.6316, 0.1343, 0.6347, 0.1282, 0.6347, 0.8718, 0.6187, 0.8657, 0.6187, 0.8657, 0.6187, 0.8718, 0.6187, 0.8718, 0.5029, 0.8657, 0.5029, 0.8657, 0.5029, 0.8718, 0.5029, 0.625, 0.9968, 0.625, 0.9907, 0.625, 0.9907, 0.625, 0.9968, 0.8718, 0.6347, 0.8657, 0.6347, 0.8657, 0.6347, 0.8718, 0.6347, 0.8562, 0.6155, 0.8657, 0.6155, 0.8657, 0.6155, 0.8562, 0.6155, 0.8562, 0.6316, 0.8657, 0.6316, 0.8657, 0.6347, 0.8562, 0.6347, 0.8562, 0.6155, 0.8657, 0.6155, 0.8657, 0.6187, 0.8562, 0.6187, 0.8562, 0.5, 0.8657, 0.5, 0.8657, 0.5029, 0.8562, 0.5029, 0.8562, 0.7466, 0.8657, 0.7466, 0.8657, 0.75, 0.8562, 0.75, 0.625, 0.2688, 0.625, 0.2593, 0.625, 0.2593, 0.625, 0.2688, 0.8562, 0.7466, 0.8657, 0.7466, 0.8657, 0.7466, 0.8562, 0.7466, 0.8562, 0.5029, 0.8657, 0.5029, 0.8657, 0.6155, 0.8562, 0.6155, 0.8562, 0.6187, 0.8657, 0.6187, 0.8657, 0.6316, 0.8562, 0.6316, 0.8562, 0.6316, 0.8657, 0.6316, 0.8657, 0.6316, 0.8562, 0.6316, 0.8562, 0.7466, 0.8657, 0.7466, 0.8657, 0.7466, 0.8562, 0.7466, 0.8562, 0.7374, 0.8657, 0.7374, 0.8657, 0.7466, 0.8562, 0.7466, 0.375, 0.9812, 0.625, 0.9812, 0.625, 0.9907, 0.375, 0.9907, 0.625, 0.2688, 0.625, 0.2593, 0.625, 0.2593, 0.625, 0.2688, 0.625, 0.3299, 0.625, 0.2688, 0.625, 0.2688, 0.625, 0.3299, 0.375, 0.9201, 0.625, 0.9201, 0.625, 0.9812, 0.375, 0.9812, 0.7951, 0.7374, 0.8562, 0.7374, 0.8562, 0.7466, 0.7951, 0.7466, 0.7951, 0.7466, 0.8562, 0.7466, 0.8562, 0.7466, 0.7951, 0.7466, 0.7951, 0.6316, 0.8562, 0.6316, 0.8562, 0.6316, 0.7951, 0.6316, 0.7951, 0.6187, 0.8562, 0.6187, 0.8562, 0.6316, 0.7951, 0.6316, 0.7951, 0.5029, 0.8562, 0.5029, 0.8562, 0.6155, 0.7951, 0.6155, 0.7951, 0.7466, 0.8562, 0.7466, 0.8562, 0.7466, 0.7951, 0.7466, 0.625, 0.3299, 0.625, 0.2688, 0.625, 0.2688, 0.625, 0.3299, 0.7951, 0.7466, 0.8562, 0.7466, 0.8562, 0.75, 0.7951, 0.75, 0.7951, 0.5, 0.8562, 0.5, 0.8562, 0.5029, 0.7951, 0.5029, 0.7951, 0.6155, 0.8562, 0.6155, 0.8562, 0.6187, 0.7951, 0.6187, 0.7951, 0.6316, 0.8562, 0.6316, 0.8562, 0.6347, 0.7951, 0.6347, 0.7951, 0.6155, 0.8562, 0.6155, 0.8562, 0.6155, 0.7951, 0.6155, 0.7951, 0.7281, 0.8562, 0.7281, 0.8562, 0.7374, 0.7951, 0.7374, 0.7951, 0.6347, 0.8562, 0.6347, 0.8562, 0.7281, 0.7951, 0.7281, 0.7951, 0.6316, 0.8562, 0.6316, 0.8562, 0.6316, 0.7951, 0.6316, 0.8562, 0.6347, 0.8562, 0.6347, 0.8562, 0.6347, 0.8562, 0.6347, 0.8562, 0.6316, 0.8562, 0.6316, 0.8657, 0.6316, 0.8657, 0.6316, 0.1343, 0.7281, 0.1438, 0.7281, 0.1438, 0.7374, 0.1343, 0.7374, 0.1343, 0.5, 0.1438, 0.5, 0.1438, 0.5029, 0.1343, 0.5029, 0.1343, 0.7466, 0.1438, 0.7466, 0.1438, 0.75, 0.1343, 0.75, 0.375, 0.2593, 0.625, 0.2593, 0.625, 0.2688, 0.375, 0.2688, 0.1343, 0.7374, 0.1438, 0.7374, 0.1438, 0.7466, 0.1343, 0.7466, 0.625, 0.9907, 0.625, 0.9812, 0.625, 0.9812, 0.625, 0.9907, 0.8657, 0.5029, 0.8562, 0.5029, 0.8562, 0.5029, 0.8657, 0.5029, 0.1343, 0.6155, 0.1438, 0.6155, 0.1438, 0.6187, 0.1343, 0.6187, 0.1343, 0.6187, 0.1438, 0.6187, 0.1438, 0.6316, 0.1343, 0.6316, 0.1343, 0.5029, 0.1438, 0.5029, 0.1438, 0.6155, 0.1343, 0.6155, 0.1343, 0.6316, 0.1438, 0.6316, 0.1438, 0.6347, 0.1343, 0.6347, 0.8657, 0.6187, 0.8562, 0.6187, 0.8562, 0.6187, 0.8657, 0.6187, 0.8657, 0.5029, 0.8562, 0.5029, 0.8562, 0.5029, 0.8657, 0.5029, 0.625, 0.9907, 0.625, 0.9812, 0.625, 0.9812, 0.625, 0.9907, 0.8657, 0.6347, 0.8562, 0.6347, 0.8562, 0.6347, 0.8657, 0.6347, 0.8657, 0.6347, 0.8657, 0.6347, 0.8657, 0.6347, 0.8657, 0.6347, 0.8657, 0.6316, 0.8562, 0.6316, 0.8562, 0.6316, 0.8657, 0.6316, 0.8657, 0.6316, 0.8657, 0.6316, 0.8657, 0.6316, 0.8657, 0.6316, 0.8562, 0.6316, 0.8657, 0.6316, 0.8657, 0.6316, 0.8562, 0.6316, 0.8657, 0.6347, 0.8562, 0.6347, 0.8562, 0.6347, 0.8657, 0.6347, 0.8562, 0.6316, 0.8657, 0.6316, 0.8657, 0.6316, 0.8562, 0.6316, 0.8562, 0.6316, 0.8562, 0.6347, 0.8657, 0.6347, 0.8657, 0.6316, 0.8562, 0.6347, 0.8562, 0.6316, 0.8657, 0.6316, 0.8657, 0.6347, 0.8562, 0.6347, 0.8562, 0.6347, 0.8657, 0.6347, 0.8657, 0.6347, 0.8657, 0.6347, 0.8657, 0.6316, 0.8657, 0.6316, 0.8657, 0.6347, 0.8562, 0.6316, 0.8562, 0.6347, 0.8562, 0.6347, 0.8562, 0.6316, 0.0, 0.0, 0.0, 0.0, 0.0, 0.0, 0.0, 0.0, 0.0, 0.0, 0.0, 0.0, 0.0, 0.0, 0.0, 0.0, 0.0, 0.0, 0.0, 0.0, 0.0, 0.0, 0.0, 0.0, 0.0, 0.0, 0.0, 0.0, 0.0, 0.0, 0.0, 0.0, 0.0, 0.0, 0.0, 0.0, 0.0, 0.0, 0.0, 0.0, 0.0, 0.0, 0.0, 0.0, 0.0, 0.0, 0.0, 0.0, 0.0, 0.0, 0.0, 0.0, 0.0, 0.0, 0.0, 0.0, 0.0, 0.0, 0.0, 0.0, 0.0, 0.0, 0.0, 0.0, 0.0, 0.0, 0.0, 0.0, 0.0, 0.0, 0.0, 0.0, 0.0, 0.0, 0.0, 0.0, 0.0, 0.0, 0.0, 0.0])
me_cube_001.materials.append(mat_wall)
me_cube_001.materials.append(mat_floor)
me_cube_001.materials.append(mat_ceiling)
me_cube_001.update()

# ---- objects
ob_cube = bpy.data.objects.new('Cube', me_cube_001)

# ---- transforms, parenting, visibility, modifiers, constraints
ob_cube.location = (0.0, 0.0, 0.0)
ob_cube.scale = (40.0, 40.0, 0.4884)

# ---- collection membership
col_collection.objects.link(ob_cube)

# ---- scene / render settings (as saved in the file)
scene.frame_start = 1; scene.frame_end = 250; scene.frame_set(1)
scene.render.engine = 'BLENDER_EEVEE_NEXT'
scene.cycles.sampling_pattern = 'TABULATED_SOBOL'
scene.view_settings.view_transform = 'Filmic'
bpy.context.view_layer.update()

# ---- added for rendering (the .blend has no active camera and no usable light): camera, sun
cam_auto = bpy.data.cameras.new('AutoCamera')
cam_auto.lens = 50.0
cam_auto.sensor_width = 36.0
cam_auto.clip_end = 1850.29
ob_auto_camera = bpy.data.objects.new('AutoCamera', cam_auto)
scene.collection.objects.link(ob_auto_camera)
ob_auto_camera.location = (105.43, -126.516, 88.0356)
ob_auto_camera.rotation_euler = (1.09748, -7.21219e-08, 0.694738)
scene.camera = ob_auto_camera
light_auto_sun = bpy.data.lights.new('AutoSun', 'SUN')
light_auto_sun.energy = 3.0
light_auto_sun.angle = 0.0523599
ob_auto_sun = bpy.data.objects.new('AutoSun', light_auto_sun)
scene.collection.objects.link(ob_auto_sun)
ob_auto_sun.rotation_euler = (0.872665, 0.174533, 0.523599)
bpy.context.view_layer.update()
